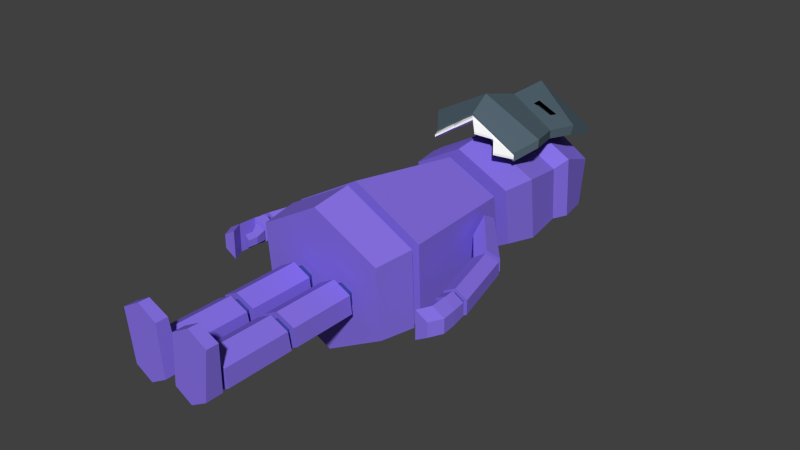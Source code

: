 # Source: character_andr_.blend  (saved by Blender 2.76.0; exported with 4.5.12 LTS)
import bpy
from mathutils import Matrix  # noqa: F401  (used for matrix-valued properties, if any)

bpy.ops.wm.read_factory_settings(use_empty=True)
scene = bpy.context.scene
scene.name = 'Scene'

# ---- collections
col_collection_1 = bpy.data.collections.new('Collection 1'); scene.collection.children.link(col_collection_1)

# ---- materials (node trees are filled in below, after node groups)
mat_material_033 = bpy.data.materials.new('Material.033')
mat_material_033.alpha_threshold = 0.0
mat_material_033.use_transparent_shadow = False
mat_material_033.diffuse_color = (0.8, 0.1233, 0.08487, 1.0)
mat_material_033.roughness = 0.5
mat_material_034 = bpy.data.materials.new('Material.034')
mat_material_034.alpha_threshold = 0.0
mat_material_034.use_transparent_shadow = False
mat_material_034.diffuse_color = (0.08398, 0.1245, 0.1549, 1.0)
mat_material_034.roughness = 0.5
mat_material_035 = bpy.data.materials.new('Material.035')
mat_material_035.alpha_threshold = 0.0
mat_material_035.use_transparent_shadow = False
mat_material_035.diffuse_color = (1.0, 1.0, 1.0, 1.0)
mat_material_035.roughness = 0.5
mat_material_036 = bpy.data.materials.new('Material.036')
mat_material_036.alpha_threshold = 0.0
mat_material_036.use_transparent_shadow = False
mat_material_036.diffuse_color = (0.4919, 0.02864, 0.0161, 1.0)
mat_material_036.roughness = 0.5
mat_material_037 = bpy.data.materials.new('Material.037')
mat_material_037.alpha_threshold = 0.0
mat_material_037.use_transparent_shadow = False
mat_material_037.diffuse_color = (0.8, 0.4242, 0.06889, 1.0)
mat_material_037.roughness = 0.5
mat_material_038 = bpy.data.materials.new('Material.038')
mat_material_038.alpha_threshold = 0.0
mat_material_038.use_transparent_shadow = False
mat_material_038.diffuse_color = (0.2462, 0.1031, 0.009605, 1.0)
mat_material_038.roughness = 0.5
mat_material_039 = bpy.data.materials.new('Material.039')
mat_material_039.alpha_threshold = 0.0
mat_material_039.use_transparent_shadow = False
mat_material_039.diffuse_color = (0.02471, 0.6619, 0.3319, 1.0)
mat_material_039.roughness = 0.5
mat_material_040 = bpy.data.materials.new('Material.040')
mat_material_040.alpha_threshold = 0.0
mat_material_040.use_transparent_shadow = False
mat_material_040.diffuse_color = (0.02632, 0.2079, 0.111, 1.0)
mat_material_040.roughness = 0.5
mat_material_041 = bpy.data.materials.new('Material.041')
mat_material_041.alpha_threshold = 0.0
mat_material_041.use_transparent_shadow = False
mat_material_041.diffuse_color = (0.249, 0.1688, 0.8, 1.0)
mat_material_041.roughness = 0.5
mat_material_042 = bpy.data.materials.new('Material.042')
mat_material_042.alpha_threshold = 0.0
mat_material_042.use_transparent_shadow = False
mat_material_042.diffuse_color = (0.0517, 0.06277, 0.2883, 1.0)
mat_material_042.roughness = 0.5

# ---- material node trees

# ---- world
world_world = bpy.data.worlds.new('World'); scene.world = world_world
world_world.color = (0.05088, 0.05088, 0.05088)
world_world.use_sun_shadow = False
world_world.sun_shadow_jitter_overblur = 0.0
world_world.cycles.sampling_method = 'MANUAL'
world_world.cycles.sample_map_resolution = 256

# ---- meshes
me_mesh_003 = bpy.data.meshes.new('Mesh.003')
me_mesh_003.from_pydata([(2.803, 0.2079, 5.63), (3.15, 0.007557, 5.632), (2.803, 0.6085, 5.63), (3.497, 0.6085, 5.634), (3.15, 0.8088, 5.632), (3.497, 0.2079, 5.634), (2.341, 0.2103, 7.397), (2.676, 0.01232, 7.494), (2.319, 0.6061, 7.455), (2.967, 0.6061, 7.705), (2.632, 0.8041, 7.609), (2.989, 0.2103, 7.647), (2.449, 0.2789, 7.45), (2.668, 0.1496, 7.513), (2.435, 0.5375, 7.488), (2.858, 0.5375, 7.652), (2.639, 0.6668, 7.589), (2.873, 0.2789, 7.614), (2.373, 0.2788, 7.608), (2.592, 0.1495, 7.671), (2.358, 0.5376, 7.645), (2.782, 0.5376, 7.809), (2.563, 0.6669, 7.746), (2.796, 0.2788, 7.771), (2.265, 0.2107, 7.555), (2.599, 0.01328, 7.652), (2.243, 0.6056, 7.612), (2.889, 0.6056, 7.861), (2.555, 0.8031, 7.765), (2.911, 0.2107, 7.805), (1.779, 0.07487, 8.204), (1.7, -0.2585, 8.776), (1.779, 0.7415, 8.204), (1.621, 0.7415, 9.348), (1.7, 1.075, 8.776), (1.621, 0.07487, 9.348), (1.967, 1.53, 5.802), (1.967, -0.7242, 5.705), (1.418, 1.205, 9.86), (1.418, -0.3993, 9.611), (0.9305, 0.9272, 9.818), (0.9305, -0.1211, 9.653), (0.9305, 0.9275, 10.21), (0.9305, -0.1213, 10.05), (1.52, 1.264, 10.27), (1.52, -0.4574, 10.0), (1.262, 1.653, 14.42), (1.262, 0.2178, 14.62), (1.628, 1.45, 13.13), (1.628, -0.4065, 13.0), (1.445, 1.431, 12.66), (1.445, -0.2133, 12.52), (0.1822, 0.2618, 0.1066), (0.6678, -0.01689, 0.07758), (0.1822, 0.8191, 0.1647), (1.153, 0.8191, 0.1647), (0.6678, 1.098, 0.1938), (1.153, 0.2618, 0.1066), (0.1822, 0.2688, 2.018), (0.6678, -0.008037, 1.975), (0.1822, 0.8225, 2.105), (1.153, 0.8225, 2.105), (0.6678, 1.099, 2.148), (1.153, 0.2688, 2.018), (0.3505, 0.3648, 2.033), (0.6678, 0.184, 2.005), (0.3505, 0.7265, 2.09), (0.9852, 0.7265, 2.09), (0.6678, 0.9074, 2.118), (0.9852, 0.3648, 2.033), (0.3505, 0.3647, 2.219), (0.6678, 0.1838, 2.191), (0.3505, 0.7266, 2.275), (0.9852, 0.7266, 2.275), (0.6678, 0.9075, 2.303), (0.9852, 0.3647, 2.219), (0.1835, 0.2695, 2.205), (0.6678, -0.006686, 2.162), (0.1835, 0.8218, 2.29), (1.152, 0.8218, 2.29), (0.6678, 1.098, 2.332), (1.152, 0.2695, 2.205), (0.1835, 0.2678, 4.108), (0.6678, -0.01004, 4.079), (0.1835, 0.8235, 4.168), (1.152, 0.8235, 4.168), (0.6678, 1.101, 4.197), (1.152, 0.2678, 4.108), (1.459, -0.4317, 5.722), (1.459, 1.238, 5.793), (1.459, -0.4315, 5.431), (1.459, 1.238, 5.509), (1.995, -0.7195, 5.417), (1.995, 1.526, 5.523), (1.83, -0.6426, 4.276), (1.83, 1.449, 4.457), (1.725, 0.5375, 8.557), (1.725, 0.2789, 8.557), (1.695, 0.1496, 8.779), (1.664, 0.2789, 9.001), (1.664, 0.5375, 9.001), (1.695, 0.6668, 8.779), (1.345, 0.5387, 8.429), (1.345, 0.2777, 8.429), (1.186, 0.1472, 8.59), (1.027, 0.2777, 8.751), (1.027, 0.5387, 8.751), (1.186, 0.6691, 8.59), (0.3655, 0.7191, 4.154), (0.3655, 0.3722, 4.117), (0.6678, 0.1988, 4.098), (0.9701, 0.3722, 4.117), (0.9701, 0.7191, 4.154), (0.6678, 0.8925, 4.172), (0.3655, 0.7201, 4.445), (0.3655, 0.3713, 4.445), (0.6678, 0.1968, 4.445), (0.9701, 0.3713, 4.445), (0.9701, 0.7201, 4.445), (0.6678, 0.8945, 4.445), (1.676, 1.422, 11.27), (1.676, -0.4794, 11.02), (1.321, -1.063, 10.6), (1.349, -0.6729, 14.42), (1.429, -1.012, 13.35), (1.246, -1.109, 12.52), (1.715, -1.379, 11.18), (1.321, -1.318, 10.6), (1.349, -0.9287, 14.42), (1.731, -1.634, 11.18), (1.429, -1.267, 13.46), (1.246, -1.362, 12.52), (0.6661, -1.493, 10.54), (0.6661, -1.749, 10.54), (1.321, -1.19, 10.6), (0.6661, -1.621, 10.54), (0.9937, -1.278, 10.57), (0.9937, -1.533, 10.57), (1.321, -1.126, 10.6), (0.3384, -1.708, 10.5), (0.3384, -1.964, 10.5), (1.321, -1.254, 10.6), (0.6661, -1.685, 10.54), (0.6661, -1.557, 10.54), (0.3384, -1.836, 10.1), (0.9937, -1.406, 10.08), (0.9937, -1.342, 10.08), (0.3384, -1.772, 10.1), (0.3384, -1.9, 10.5), (0.9937, -1.469, 10.57), (0.9869, -1.569, 13.22), (0.4603, -1.904, 13.09), (0.9203, -1.598, 12.97), (0.4505, -1.892, 12.82), (0.8488, 0.7994, 15.19), (0.8488, 1.38, 15.13), (2.902, 0.5514, 5.631), (2.902, 0.265, 5.631), (3.15, 0.1218, 5.633), (3.398, 0.265, 5.634), (3.398, 0.5514, 5.634), (3.15, 0.6946, 5.633), (2.888, 0.5421, 5.503), (2.888, 0.2556, 5.503), (3.137, 0.1124, 5.504), (3.385, 0.2556, 5.505), (3.385, 0.5421, 5.505), (3.137, 0.6853, 5.504), (2.835, 0.5876, 5.502), (2.835, 0.2101, 5.502), (3.162, 0.0214, 5.504), (3.489, 0.2101, 5.506), (3.489, 0.5876, 5.506), (3.162, 0.7763, 5.504), (2.86, 0.6136, 5.251), (2.86, 0.2028, 5.251), (3.204, -0.002678, 5.16), (3.549, 0.2028, 5.07), (3.549, 0.6136, 5.07), (3.204, 0.8191, 5.16), (3.588, 0.2028, 4.642), (3.588, 0.6136, 4.642), (3.232, 0.8191, 4.64), (3.232, -0.002678, 4.64), (3.4, 0.2028, 4.259), (3.4, 0.6136, 4.259), (3.044, 0.8191, 4.257), (3.044, -0.002678, 4.257), (2.924, 0.5105, 5.226), (2.924, 0.3068, 5.226), (3.095, 0.2049, 5.182), (3.095, 0.6124, 5.182), (2.813, 0.528, 4.851), (2.813, 0.3285, 4.851), (2.986, 0.2287, 4.852), (2.986, 0.6278, 4.852), (2.84, 0.528, 4.572), (2.84, 0.3285, 4.572), (3.008, 0.2287, 4.614), (3.008, 0.6278, 4.614), (3.078, 0.2034, 5.13), (3.078, 0.6188, 5.13), (2.903, 0.3073, 5.17), (2.903, 0.515, 5.17), (3.113, 0.1263, 5.122), (2.869, 0.2716, 5.175), (3.113, 0.7076, 5.122), (2.869, 0.5623, 5.175), (0.3494, 0.7233, 0.1536), (0.3494, 0.3579, 0.1155), (0.6678, 0.1752, 0.09649), (0.9862, 0.3579, 0.1155), (0.9862, 0.7233, 0.1536), (0.6678, 0.906, 0.1727), (0.3494, 0.7387, 0.005907), (0.3494, 0.3733, -0.03219), (0.6678, 0.1906, -0.05124), (0.9862, 0.3733, -0.03219), (0.9862, 0.7387, 0.005907), (0.6678, 0.9214, 0.02496), (0.1725, 0.8274, -0.001036), (0.2766, -0.5968, -0.153), (0.8132, -0.9043, -0.1889), (1.35, -0.5968, -0.153), (1.163, 0.8274, -0.001036), (0.6678, 1.111, 0.03207), (0.1725, 0.8314, -0.4818), (0.2766, -0.6008, -0.4959), (0.8132, -0.9103, -0.4959), (1.35, -0.6008, -0.4959), (1.163, 0.8314, -0.4818), (0.6678, 1.117, -0.4818), (-2.803, 0.2079, 5.63), (-3.15, 0.007557, 5.632), (-2.803, 0.6085, 5.63), (-3.497, 0.6085, 5.634), (-3.15, 0.8088, 5.632), (-3.497, 0.2079, 5.634), (-2.341, 0.2103, 7.397), (-2.676, 0.01232, 7.494), (-2.319, 0.6061, 7.455), (-2.967, 0.6061, 7.705), (-2.632, 0.8041, 7.609), (-2.989, 0.2103, 7.647), (-2.449, 0.2789, 7.45), (-2.668, 0.1496, 7.513), (-2.435, 0.5375, 7.488), (-2.858, 0.5375, 7.652), (-2.639, 0.6668, 7.589), (-2.873, 0.2789, 7.614), (-2.373, 0.2788, 7.608), (-2.592, 0.1495, 7.671), (-2.358, 0.5376, 7.645), (-2.782, 0.5376, 7.809), (-2.563, 0.6669, 7.746), (-2.796, 0.2788, 7.771), (-2.265, 0.2107, 7.555), (-2.599, 0.01328, 7.652), (-2.243, 0.6056, 7.612), (-2.889, 0.6056, 7.861), (-2.555, 0.8031, 7.765), (-2.911, 0.2107, 7.805), (-1.779, 0.07487, 8.204), (-1.7, -0.2585, 8.776), (-1.779, 0.7415, 8.204), (-1.621, 0.7415, 9.348), (-1.7, 1.075, 8.776), (-1.621, 0.07487, 9.348), (0.0, -1.852, 5.657), (-1.967, 1.53, 5.802), (0.0, 2.658, 5.85), (-1.967, -0.7242, 5.705), (0.0, -1.202, 9.486), (-1.418, 1.205, 9.86), (0.0, 2.008, 9.985), (-1.418, -0.3993, 9.611), (0.0, -0.6452, 9.57), (-0.9305, 0.9272, 9.818), (0.0, 1.451, 9.9), (-0.9305, -0.1211, 9.653), (0.0, -0.6457, 9.967), (-0.9305, 0.9275, 10.21), (0.0, 1.452, 10.29), (-0.9305, -0.1213, 10.05), (0.0, -1.318, 9.869), (-1.52, 1.264, 10.27), (0.0, 2.124, 10.4), (-1.52, -0.4574, 10.0), (0.0, -0.4998, 14.72), (-1.262, 1.653, 14.42), (0.0, 2.371, 14.32), (-1.262, 0.2178, 14.62), (0.0, 2.378, 13.2), (-1.628, 1.45, 13.13), (-1.628, -0.4065, 13.0), (0.0, -1.335, 12.94), (-1.445, 1.431, 12.66), (-1.445, -0.2133, 12.52), (0.0, -1.035, 12.45), (0.0, 2.253, 12.73), (-0.1822, 0.2618, 0.1066), (-0.6678, -0.01689, 0.07758), (-0.1822, 0.8191, 0.1647), (-1.153, 0.8191, 0.1647), (-0.6678, 1.098, 0.1938), (-1.153, 0.2618, 0.1066), (-0.1822, 0.2688, 2.018), (-0.6678, -0.008037, 1.975), (-0.1822, 0.8225, 2.105), (-1.153, 0.8225, 2.105), (-0.6678, 1.099, 2.148), (-1.153, 0.2688, 2.018), (-0.3505, 0.3648, 2.033), (-0.6678, 0.184, 2.005), (-0.3505, 0.7265, 2.09), (-0.9852, 0.7265, 2.09), (-0.6678, 0.9074, 2.118), (-0.9852, 0.3648, 2.033), (-0.3505, 0.3647, 2.219), (-0.6678, 0.1838, 2.191), (-0.3505, 0.7266, 2.275), (-0.9852, 0.7266, 2.275), (-0.6678, 0.9075, 2.303), (-0.9852, 0.3647, 2.219), (-0.1835, 0.2695, 2.205), (-0.6678, -0.006686, 2.162), (-0.1835, 0.8218, 2.29), (-1.152, 0.8218, 2.29), (-0.6678, 1.098, 2.332), (-1.152, 0.2695, 2.205), (-0.1835, 0.2678, 4.108), (-0.6678, -0.01004, 4.079), (-0.1835, 0.8235, 4.168), (-1.152, 0.8235, 4.168), (-0.6678, 1.101, 4.197), (-1.152, 0.2678, 4.108), (0.0, -1.266, 5.687), (-1.459, -0.4317, 5.722), (-1.459, 1.238, 5.793), (0.0, 2.073, 5.828), (0.0, -1.266, 5.391), (-1.459, -0.4315, 5.431), (-1.459, 1.238, 5.509), (0.0, 2.072, 5.549), (0.0, -1.842, 5.364), (-1.995, -0.7195, 5.417), (-1.995, 1.526, 5.523), (0.0, 2.648, 5.576), (0.0, -1.688, 4.185), (-1.83, -0.6426, 4.276), (-1.83, 1.449, 4.457), (0.0, 2.494, 4.547), (-1.725, 0.5375, 8.557), (-1.725, 0.2789, 8.557), (-1.695, 0.1496, 8.779), (-1.664, 0.2789, 9.001), (-1.664, 0.5375, 9.001), (-1.695, 0.6668, 8.779), (-1.345, 0.5387, 8.429), (-1.345, 0.2777, 8.429), (-1.186, 0.1472, 8.59), (-1.027, 0.2777, 8.751), (-1.027, 0.5387, 8.751), (-1.186, 0.6691, 8.59), (-0.3655, 0.7191, 4.154), (-0.3655, 0.3722, 4.117), (-0.6678, 0.1988, 4.098), (-0.9701, 0.3722, 4.117), (-0.9701, 0.7191, 4.154), (-0.6678, 0.8925, 4.172), (-0.3655, 0.7201, 4.445), (-0.3655, 0.3713, 4.445), (-0.6678, 0.1968, 4.445), (-0.9701, 0.3713, 4.445), (-0.9701, 0.7201, 4.445), (-0.6678, 0.8945, 4.445), (-1.676, 1.422, 11.27), (-1.676, -0.4794, 11.02), (0.0, -1.43, 10.9), (0.0, 2.373, 11.4), (0.0, -1.923, 10.47), (-1.321, -1.063, 10.6), (0.0, -1.108, 14.84), (-1.349, -0.6729, 14.42), (-1.429, -1.012, 13.35), (0.0, -1.94, 12.94), (-1.246, -1.109, 12.52), (0.0, -1.64, 12.45), (-1.715, -1.379, 11.18), (0.0, -2.33, 11.05), (0.0, -2.179, 10.47), (-1.321, -1.318, 10.6), (0.0, -1.364, 14.84), (-1.349, -0.9287, 14.42), (-1.731, -1.634, 11.18), (0.0, -2.585, 11.06), (-1.429, -1.267, 13.46), (0.0, -2.195, 13.87), (-1.246, -1.362, 12.52), (0.0, -2.184, 12.45), (-0.6661, -1.493, 10.54), (-0.6661, -1.749, 10.54), (-1.321, -1.19, 10.6), (0.0, -2.051, 10.47), (-0.6661, -1.621, 10.54), (-0.9937, -1.278, 10.57), (-0.9937, -1.533, 10.57), (-1.321, -1.126, 10.6), (0.0, -1.987, 10.47), (-0.3384, -1.708, 10.5), (-0.3384, -1.964, 10.5), (-1.321, -1.254, 10.6), (0.0, -2.115, 10.47), (-0.6661, -1.685, 10.54), (-0.6661, -1.557, 10.54), (-0.3384, -1.836, 10.1), (-0.9937, -1.406, 10.08), (-0.9937, -1.342, 10.08), (-0.3384, -1.772, 10.1), (-0.3384, -1.9, 10.5), (-0.9937, -1.469, 10.57), (-0.9869, -1.569, 13.22), (-0.4603, -1.904, 13.09), (-0.9203, -1.598, 12.97), (-0.4505, -1.892, 12.82), (-0.8488, 0.7994, 15.19), (-0.8488, 1.38, 15.13), (0.0, 1.67, 15.1), (0.0, 0.5093, 15.21), (-2.902, 0.5514, 5.631), (-2.902, 0.265, 5.631), (-3.15, 0.1218, 5.633), (-3.398, 0.265, 5.634), (-3.398, 0.5514, 5.634), (-3.15, 0.6946, 5.633), (-2.888, 0.5421, 5.503), (-2.888, 0.2556, 5.503), (-3.137, 0.1124, 5.504), (-3.385, 0.2556, 5.505), (-3.385, 0.5421, 5.505), (-3.137, 0.6853, 5.504), (-2.835, 0.5876, 5.502), (-2.835, 0.2101, 5.502), (-3.162, 0.0214, 5.504), (-3.489, 0.2101, 5.506), (-3.489, 0.5876, 5.506), (-3.162, 0.7763, 5.504), (-2.86, 0.6136, 5.251), (-2.86, 0.2028, 5.251), (-3.204, -0.002678, 5.16), (-3.549, 0.2028, 5.07), (-3.549, 0.6136, 5.07), (-3.204, 0.8191, 5.16), (-3.588, 0.2028, 4.642), (-3.588, 0.6136, 4.642), (-3.232, 0.8191, 4.64), (-3.232, -0.002678, 4.64), (-3.4, 0.2028, 4.259), (-3.4, 0.6136, 4.259), (-3.044, 0.8191, 4.257), (-3.044, -0.002678, 4.257), (-2.924, 0.5105, 5.226), (-2.924, 0.3068, 5.226), (-3.095, 0.2049, 5.182), (-3.095, 0.6124, 5.182), (-2.813, 0.528, 4.851), (-2.813, 0.3285, 4.851), (-2.986, 0.2287, 4.852), (-2.986, 0.6278, 4.852), (-2.84, 0.528, 4.572), (-2.84, 0.3285, 4.572), (-3.008, 0.2287, 4.614), (-3.008, 0.6278, 4.614), (-3.078, 0.2034, 5.13), (-3.078, 0.6188, 5.13), (-2.903, 0.3073, 5.17), (-2.903, 0.515, 5.17), (-3.113, 0.1263, 5.122), (-2.869, 0.2716, 5.175), (-3.113, 0.7076, 5.122), (-2.869, 0.5623, 5.175), (-0.3494, 0.7233, 0.1536), (-0.3494, 0.3579, 0.1155), (-0.6678, 0.1752, 0.09649), (-0.9862, 0.3579, 0.1155), (-0.9862, 0.7233, 0.1536), (-0.6678, 0.906, 0.1727), (-0.3494, 0.7387, 0.005907), (-0.3494, 0.3733, -0.03219), (-0.6678, 0.1906, -0.05124), (-0.9862, 0.3733, -0.03219), (-0.9862, 0.7387, 0.005907), (-0.6678, 0.9214, 0.02496), (-0.1725, 0.8274, -0.001036), (-0.2766, -0.5968, -0.153), (-0.8132, -0.9043, -0.1889), (-1.35, -0.5968, -0.153), (-1.163, 0.8274, -0.001036), (-0.6678, 1.111, 0.03207), (-0.1725, 0.8314, -0.4818), (-0.2766, -0.6008, -0.4959), (-0.8132, -0.9103, -0.4959), (-1.35, -0.6008, -0.4959), (-1.163, 0.8314, -0.4818), (-0.6678, 1.117, -0.4818)], [], [(5, 1, 158, 159), (7, 11, 17, 13), (3, 4, 10, 9), (5, 3, 9, 11), (2, 0, 6, 8), (1, 5, 11, 7), (4, 2, 8, 10), (0, 1, 7, 6), (15, 16, 22, 21), (10, 8, 14, 16), (6, 7, 13, 12), (9, 10, 16, 15), (11, 9, 15, 17), (8, 6, 12, 14), (19, 23, 29, 25), (17, 15, 21, 23), (14, 12, 18, 20), (13, 17, 23, 19), (16, 14, 20, 22), (12, 13, 19, 18), (27, 28, 34, 33), (22, 20, 26, 28), (18, 19, 25, 24), (21, 22, 28, 27), (23, 21, 27, 29), (20, 18, 24, 26), (34, 32, 96, 101), (29, 27, 33, 35), (26, 24, 30, 32), (25, 29, 35, 31), (28, 26, 32, 34), (24, 25, 31, 30), (36, 37, 88, 89), (272, 39, 41, 276), (36, 270, 274, 38), (37, 36, 38, 39), (268, 37, 39, 272), (40, 278, 282, 42), (38, 274, 278, 40), (39, 38, 40, 41), (280, 43, 45, 284), (41, 40, 42, 43), (276, 41, 43, 280), (48, 292, 290, 46), (42, 282, 286, 44), (43, 42, 44, 45), (47, 46, 155, 154), (49, 48, 46, 47), (295, 49, 47, 288), (298, 51, 49, 295), (51, 50, 48, 49), (50, 299, 292, 48), (120, 379, 299, 50), (121, 120, 50, 51), (378, 121, 51, 298), (52, 54, 208, 209), (59, 63, 69, 65), (55, 56, 62, 61), (57, 55, 61, 63), (54, 52, 58, 60), (53, 57, 63, 59), (56, 54, 60, 62), (52, 53, 59, 58), (67, 68, 74, 73), (62, 60, 66, 68), (58, 59, 65, 64), (61, 62, 68, 67), (63, 61, 67, 69), (60, 58, 64, 66), (71, 75, 81, 77), (69, 67, 73, 75), (66, 64, 70, 72), (65, 69, 75, 71), (68, 66, 72, 74), (64, 65, 71, 70), (79, 80, 86, 85), (74, 72, 78, 80), (70, 71, 77, 76), (73, 74, 80, 79), (75, 73, 79, 81), (72, 70, 76, 78), (82, 83, 110, 109), (81, 79, 85, 87), (78, 76, 82, 84), (77, 81, 87, 83), (80, 78, 84, 86), (76, 77, 83, 82), (37, 268, 336, 88), (270, 36, 89, 339), (343, 91, 93, 347), (88, 336, 340, 90), (339, 89, 91, 343), (89, 88, 90, 91), (92, 344, 348, 94), (91, 90, 92, 93), (90, 340, 344, 92), (351, 95, 94, 348), (347, 93, 95, 351), (93, 92, 94, 95), (98, 99, 105, 104), (30, 31, 98, 97), (33, 34, 101, 100), (35, 33, 100, 99), (32, 30, 97, 96), (31, 35, 99, 98), (103, 104, 105, 106, 107, 102), (101, 96, 102, 107), (97, 98, 104, 103), (100, 101, 107, 106), (99, 100, 106, 105), (96, 97, 103, 102), (110, 111, 117, 116), (85, 86, 113, 112), (87, 85, 112, 111), (84, 82, 109, 108), (83, 87, 111, 110), (86, 84, 108, 113), (115, 116, 117, 118, 119, 114), (113, 108, 114, 119), (109, 110, 116, 115), (112, 113, 119, 118), (111, 112, 118, 117), (108, 109, 115, 114), (284, 45, 121, 378), (45, 44, 120, 121), (44, 286, 379, 120), (385, 382, 123, 124), (387, 385, 124, 125), (389, 387, 125, 126), (380, 389, 126, 122, 136, 132, 139), (397, 130, 128, 392), (131, 130, 150, 152), (395, 129, 131, 399), (390, 140, 133, 137, 127, 129, 395), (122, 126, 129, 127, 141, 134, 138), (149, 141, 127, 137), (125, 124, 130, 131), (123, 382, 392, 128), (126, 125, 131, 129), (124, 123, 128, 130), (148, 142, 133, 140), (147, 143, 135, 144), (146, 138, 134, 145), (143, 146, 145, 135), (132, 136, 146, 143), (136, 122, 138, 146), (408, 147, 144, 403), (380, 139, 147, 408), (139, 132, 143, 147), (412, 148, 140, 390), (403, 144, 148, 412), (144, 135, 142, 148), (142, 149, 137, 133), (135, 145, 149, 142), (145, 134, 141, 149), (399, 131, 152, 153), (397, 399, 153, 151), (130, 397, 151, 150), (154, 155, 427, 428), (288, 47, 154, 428), (46, 290, 427, 155), (161, 160, 166, 167), (2, 4, 161, 156), (1, 0, 157, 158), (4, 3, 160, 161), (3, 5, 159, 160), (0, 2, 156, 157), (165, 164, 170, 171), (160, 159, 165, 166), (157, 156, 162, 163), (159, 158, 164, 165), (156, 161, 167, 162), (158, 157, 163, 164), (173, 172, 178, 179), (162, 167, 173, 168), (164, 163, 169, 170), (167, 166, 172, 173), (166, 165, 171, 172), (163, 162, 168, 169), (177, 176, 183, 180), (172, 171, 177, 178), (169, 168, 174, 175), (171, 170, 176, 177), (168, 173, 179, 174), (170, 169, 175, 176), (174, 179, 191, 188), (183, 182, 186, 187), (176, 179, 182, 183), (179, 178, 181, 182), (178, 177, 180, 181), (184, 187, 186, 185), (182, 181, 185, 186), (180, 183, 187, 184), (181, 180, 184, 185), (206, 204, 194, 195), (176, 175, 189, 190), (179, 176, 190, 191), (175, 174, 188, 189), (194, 193, 197, 198), (204, 205, 193, 194), (207, 206, 195, 192), (205, 207, 192, 193), (197, 196, 199, 198), (192, 195, 199, 196), (193, 192, 196, 197), (195, 194, 198, 199), (189, 188, 203, 202), (188, 191, 201, 203), (190, 189, 202, 200), (191, 190, 200, 201), (202, 203, 207, 205), (203, 201, 206, 207), (200, 202, 205, 204), (201, 200, 204, 206), (212, 211, 217, 218), (57, 53, 210, 211), (54, 56, 213, 208), (53, 52, 209, 210), (56, 55, 212, 213), (55, 57, 211, 212), (216, 215, 221, 222), (209, 208, 214, 215), (211, 210, 216, 217), (208, 213, 219, 214), (210, 209, 215, 216), (213, 212, 218, 219), (221, 220, 226, 227), (219, 218, 224, 225), (218, 217, 223, 224), (215, 214, 220, 221), (217, 216, 222, 223), (214, 219, 225, 220), (227, 226, 231, 230, 229, 228), (223, 222, 228, 229), (220, 225, 231, 226), (222, 221, 227, 228), (225, 224, 230, 231), (224, 223, 229, 230), (237, 432, 431, 233), (239, 245, 249, 243), (235, 241, 242, 236), (237, 243, 241, 235), (234, 240, 238, 232), (233, 239, 243, 237), (236, 242, 240, 234), (232, 238, 239, 233), (247, 253, 254, 248), (242, 248, 246, 240), (238, 244, 245, 239), (241, 247, 248, 242), (243, 249, 247, 241), (240, 246, 244, 238), (251, 257, 261, 255), (249, 255, 253, 247), (246, 252, 250, 244), (245, 251, 255, 249), (248, 254, 252, 246), (244, 250, 251, 245), (259, 265, 266, 260), (254, 260, 258, 252), (250, 256, 257, 251), (253, 259, 260, 254), (255, 261, 259, 253), (252, 258, 256, 250), (266, 357, 352, 264), (261, 267, 265, 259), (258, 264, 262, 256), (257, 263, 267, 261), (260, 266, 264, 258), (256, 262, 263, 257), (269, 338, 337, 271), (272, 276, 279, 275), (269, 273, 274, 270), (271, 275, 273, 269), (268, 272, 275, 271), (277, 281, 282, 278), (273, 277, 278, 274), (275, 279, 277, 273), (280, 284, 287, 283), (279, 283, 281, 277), (276, 280, 283, 279), (293, 289, 290, 292), (281, 285, 286, 282), (283, 287, 285, 281), (291, 425, 426, 289), (294, 291, 289, 293), (295, 288, 291, 294), (298, 295, 294, 297), (297, 294, 293, 296), (296, 293, 292, 299), (376, 296, 299, 379), (377, 297, 296, 376), (378, 298, 297, 377), (300, 482, 481, 302), (307, 313, 317, 311), (303, 309, 310, 304), (305, 311, 309, 303), (302, 308, 306, 300), (301, 307, 311, 305), (304, 310, 308, 302), (300, 306, 307, 301), (315, 321, 322, 316), (310, 316, 314, 308), (306, 312, 313, 307), (309, 315, 316, 310), (311, 317, 315, 309), (308, 314, 312, 306), (319, 325, 329, 323), (317, 323, 321, 315), (314, 320, 318, 312), (313, 319, 323, 317), (316, 322, 320, 314), (312, 318, 319, 313), (327, 333, 334, 328), (322, 328, 326, 320), (318, 324, 325, 319), (321, 327, 328, 322), (323, 329, 327, 321), (320, 326, 324, 318), (330, 365, 366, 331), (329, 335, 333, 327), (326, 332, 330, 324), (325, 331, 335, 329), (328, 334, 332, 326), (324, 330, 331, 325), (271, 337, 336, 268), (270, 339, 338, 269), (343, 347, 346, 342), (337, 341, 340, 336), (339, 343, 342, 338), (338, 342, 341, 337), (345, 349, 348, 344), (342, 346, 345, 341), (341, 345, 344, 340), (351, 348, 349, 350), (347, 351, 350, 346), (346, 350, 349, 345), (354, 360, 361, 355), (262, 353, 354, 263), (265, 356, 357, 266), (267, 355, 356, 265), (264, 352, 353, 262), (263, 354, 355, 267), (359, 358, 363, 362, 361, 360), (357, 363, 358, 352), (353, 359, 360, 354), (356, 362, 363, 357), (355, 361, 362, 356), (352, 358, 359, 353), (366, 372, 373, 367), (333, 368, 369, 334), (335, 367, 368, 333), (332, 364, 365, 330), (331, 366, 367, 335), (334, 369, 364, 332), (371, 370, 375, 374, 373, 372), (369, 375, 370, 364), (365, 371, 372, 366), (368, 374, 375, 369), (367, 373, 374, 368), (364, 370, 371, 365), (284, 378, 377, 287), (287, 377, 376, 285), (285, 376, 379, 286), (385, 384, 383, 382), (387, 386, 384, 385), (389, 388, 386, 387), (380, 409, 400, 405, 381, 388, 389), (397, 392, 393, 396), (398, 423, 421, 396), (395, 399, 398, 394), (390, 395, 394, 391, 406, 401, 410), (381, 407, 402, 411, 391, 394, 388), (420, 406, 391, 411), (386, 398, 396, 384), (383, 393, 392, 382), (388, 394, 398, 386), (384, 396, 393, 383), (419, 410, 401, 413), (418, 415, 404, 414), (417, 416, 402, 407), (414, 404, 416, 417), (400, 414, 417, 405), (405, 417, 407, 381), (408, 403, 415, 418), (380, 408, 418, 409), (409, 418, 414, 400), (412, 390, 410, 419), (403, 412, 419, 415), (415, 419, 413, 404), (413, 401, 406, 420), (404, 413, 420, 416), (416, 420, 411, 402), (399, 424, 423, 398), (397, 422, 424, 399), (396, 421, 422, 397), (425, 428, 427, 426), (288, 428, 425, 291), (289, 426, 427, 290), (434, 440, 439, 433), (234, 429, 434, 236), (233, 431, 430, 232), (236, 434, 433, 235), (235, 433, 432, 237), (232, 430, 429, 234), (438, 444, 443, 437), (433, 439, 438, 432), (430, 436, 435, 429), (432, 438, 437, 431), (429, 435, 440, 434), (431, 437, 436, 430), (446, 452, 451, 445), (435, 441, 446, 440), (437, 443, 442, 436), (440, 446, 445, 439), (439, 445, 444, 438), (436, 442, 441, 435), (450, 453, 456, 449), (445, 451, 450, 444), (442, 448, 447, 441), (444, 450, 449, 443), (441, 447, 452, 446), (443, 449, 448, 442), (447, 461, 464, 452), (456, 460, 459, 455), (449, 456, 455, 452), (452, 455, 454, 451), (451, 454, 453, 450), (457, 458, 459, 460), (455, 459, 458, 454), (453, 457, 460, 456), (454, 458, 457, 453), (479, 468, 467, 477), (449, 463, 462, 448), (452, 464, 463, 449), (448, 462, 461, 447), (467, 471, 470, 466), (477, 467, 466, 478), (480, 465, 468, 479), (478, 466, 465, 480), (470, 471, 472, 469), (465, 469, 472, 468), (466, 470, 469, 465), (468, 472, 471, 467), (462, 475, 476, 461), (461, 476, 474, 464), (463, 473, 475, 462), (464, 474, 473, 463), (475, 478, 480, 476), (476, 480, 479, 474), (473, 477, 478, 475), (474, 479, 477, 473), (485, 491, 490, 484), (305, 484, 483, 301), (302, 481, 486, 304), (301, 483, 482, 300), (304, 486, 485, 303), (303, 485, 484, 305), (489, 495, 494, 488), (482, 488, 487, 481), (484, 490, 489, 483), (481, 487, 492, 486), (483, 489, 488, 482), (486, 492, 491, 485), (494, 500, 499, 493), (492, 498, 497, 491), (491, 497, 496, 490), (488, 494, 493, 487), (490, 496, 495, 489), (487, 493, 498, 492), (500, 501, 502, 503, 504, 499), (496, 502, 501, 495), (493, 499, 504, 498), (495, 501, 500, 494), (498, 504, 503, 497), (497, 503, 502, 496)])
me_mesh_003.polygons.foreach_set('use_smooth', [True] * 476)
me_mesh_003.polygons.foreach_set('material_index', [8, 8, 8, 8, 8, 8, 8, 8, 9, 8, 8, 8, 8, 8, 8, 9, 9, 9, 9, 9, 8, 8, 8, 8, 8, 8, 8, 8, 8, 8, 8, 8, 8, 8, 8, 8, 8, 9, 8, 8, 8, 9, 9, 8, 8, 8, 8, 8, 8, 8, 8, 8, 8, 8, 8, 8, 8, 8, 8, 8, 8, 8, 8, 9, 8, 8, 8, 8, 8, 8, 9, 9, 9, 9, 9, 8, 8, 8, 8, 8, 8, 8, 8, 8, 8, 8, 8, 8, 8, 8, 9, 9, 9, 8, 8, 8, 8, 8, 8, 9, 8, 8, 8, 8, 8, 9, 9, 9, 9, 9, 9, 9, 8, 8, 8, 8, 8, 8, 9, 9, 9, 9, 9, 8, 8, 8, 1, 1, 1, 1, 1, 1, 1, 1, 1, 1, 1, 1, 1, 1, 1, 2, 2, 2, 2, 2, 2, 2, 2, 1, 2, 2, 1, 2, 2, 1, 1, 1, 8, 8, 8, 9, 8, 8, 8, 8, 8, 8, 9, 9, 9, 9, 9, 8, 8, 8, 8, 8, 8, 8, 8, 8, 8, 8, 8, 8, 8, 8, 8, 8, 8, 8, 8, 8, 8, 8, 8, 8, 8, 8, 8, 8, 8, 8, 8, 8, 9, 9, 9, 9, 8, 8, 8, 8, 9, 8, 8, 8, 8, 8, 8, 9, 9, 9, 9, 9, 8, 8, 8, 8, 8, 8, 8, 8, 8, 8, 8, 8, 8, 8, 8, 8, 8, 8, 8, 8, 9, 8, 8, 8, 8, 8, 8, 9, 9, 9, 9, 9, 8, 8, 8, 8, 8, 8, 8, 8, 8, 8, 8, 8, 8, 8, 8, 8, 8, 9, 8, 8, 8, 9, 9, 8, 8, 8, 8, 8, 8, 8, 8, 8, 8, 8, 8, 8, 8, 8, 8, 8, 8, 8, 8, 9, 8, 8, 8, 8, 8, 8, 9, 9, 9, 9, 9, 8, 8, 8, 8, 8, 8, 8, 8, 8, 8, 8, 8, 8, 8, 8, 9, 9, 9, 8, 8, 8, 8, 8, 8, 9, 8, 8, 8, 8, 8, 9, 9, 9, 9, 9, 9, 9, 8, 8, 8, 8, 8, 8, 9, 9, 9, 9, 9, 8, 8, 8, 1, 1, 1, 1, 1, 1, 1, 1, 1, 1, 1, 1, 1, 1, 1, 2, 2, 2, 2, 2, 2, 2, 2, 1, 2, 2, 1, 2, 2, 1, 1, 1, 8, 8, 8, 9, 8, 8, 8, 8, 8, 8, 9, 9, 9, 9, 9, 8, 8, 8, 8, 8, 8, 8, 8, 8, 8, 8, 8, 8, 8, 8, 8, 8, 8, 8, 8, 8, 8, 8, 8, 8, 8, 8, 8, 8, 8, 8, 8, 8, 9, 9, 9, 9, 8, 8, 8, 8, 9, 8, 8, 8, 8, 8, 8, 9, 9, 9, 9, 9, 8, 8, 8, 8, 8, 8, 8, 8, 8, 8, 8, 8])
_k = set([(0, 1), (0, 2), (0, 6), (0, 157), (1, 5), (1, 7), (1, 158), (2, 4), (2, 8), (2, 156), (3, 4), (3, 5), (3, 9), (3, 160), (4, 10), (4, 161), (5, 11), (5, 159), (6, 7), (6, 8), (6, 12), (7, 11), (7, 13), (8, 10), (8, 14), (9, 10), (9, 11), (9, 15), (10, 16), (11, 17), (12, 13), (12, 14), (12, 18), (13, 17), (13, 19), (14, 16), (14, 20), (15, 16), (15, 17), (15, 21), (16, 22), (17, 23), (18, 19), (18, 20), (19, 23), (20, 22), (21, 22), (21, 23), (24, 25), (24, 26), (24, 30), (25, 29), (25, 31), (26, 28), (26, 32), (27, 28), (27, 29), (27, 33), (28, 34), (29, 35), (30, 31), (30, 32), (30, 97), (31, 35), (31, 98), (32, 34), (32, 96), (33, 34), (33, 35), (33, 100), (34, 101), (35, 99), (36, 37), (36, 38), (36, 89), (36, 270), (37, 39), (37, 88), (37, 268), (38, 39), (38, 40), (38, 274), (39, 41), (39, 272), (40, 41), (40, 42), (40, 278), (41, 43), (41, 276), (42, 43), (42, 44), (42, 282), (43, 45), (43, 280), (44, 45), (44, 120), (44, 286), (45, 121), (45, 284), (46, 47), (46, 48), (46, 155), (46, 290), (47, 49), (47, 154), (47, 288), (48, 49), (48, 50), (48, 292), (49, 51), (49, 295), (50, 51), (50, 120), (50, 299), (51, 121), (51, 298), (52, 53), (52, 54), (52, 58), (52, 209), (53, 57), (53, 59), (53, 210), (54, 56), (54, 60), (54, 208), (55, 56), (55, 57), (55, 61), (55, 212), (56, 62), (56, 213), (57, 63), (57, 211), (58, 59), (58, 60), (58, 64), (59, 63), (59, 65), (60, 62), (60, 66), (61, 62), (61, 63), (61, 67), (62, 68), (63, 69), (64, 65), (64, 66), (64, 70), (65, 69), (65, 71), (66, 68), (66, 72), (67, 68), (67, 69), (67, 73), (68, 74), (69, 75), (70, 71), (70, 72), (71, 75), (72, 74), (73, 74), (73, 75), (76, 77), (76, 78), (76, 82), (77, 81), (77, 83), (78, 80), (78, 84), (79, 80), (79, 81), (79, 85), (80, 86), (81, 87), (82, 83), (82, 84), (82, 109), (83, 87), (83, 110), (84, 86), (84, 108), (85, 86), (85, 87), (85, 112), (86, 113), (87, 111), (88, 89), (88, 90), (88, 336), (89, 91), (89, 339), (90, 91), (90, 340), (91, 343), (92, 93), (92, 94), (92, 344), (93, 95), (93, 347), (94, 95), (94, 348), (95, 351), (96, 97), (96, 101), (96, 102), (97, 98), (97, 103), (98, 99), (98, 104), (99, 100), (99, 105), (100, 101), (100, 106), (101, 107), (102, 103), (102, 107), (103, 104), (104, 105), (105, 106), (106, 107), (108, 109), (108, 113), (108, 114), (109, 110), (109, 115), (110, 111), (110, 116), (111, 112), (111, 117), (112, 113), (112, 118), (113, 119), (114, 115), (114, 119), (115, 116), (116, 117), (117, 118), (118, 119), (120, 121), (120, 379), (121, 378), (122, 126), (122, 136), (122, 138), (123, 124), (123, 128), (123, 382), (124, 125), (124, 130), (124, 385), (125, 126), (125, 131), (125, 387), (126, 129), (126, 389), (127, 129), (127, 137), (127, 141), (128, 130), (128, 392), (129, 131), (129, 395), (130, 131), (130, 150), (130, 397), (131, 152), (131, 399), (132, 136), (132, 139), (132, 143), (133, 137), (133, 140), (134, 138), (134, 141), (134, 145), (135, 142), (135, 143), (135, 144), (135, 145), (136, 146), (138, 146), (139, 147), (139, 380), (140, 148), (140, 390), (141, 149), (142, 148), (142, 149), (143, 146), (143, 147), (144, 147), (144, 148), (144, 403), (145, 146), (145, 149), (147, 408), (148, 412), (151, 397), (153, 399), (154, 155), (154, 428), (155, 427), (156, 157), (156, 161), (156, 162), (157, 158), (157, 163), (158, 159), (158, 164), (159, 160), (159, 165), (160, 161), (160, 166), (161, 167), (162, 163), (162, 167), (162, 168), (163, 164), (163, 169), (164, 165), (164, 170), (165, 166), (166, 167), (167, 173), (168, 169), (168, 173), (168, 174), (169, 170), (169, 175), (170, 171), (170, 176), (171, 172), (171, 177), (172, 173), (172, 178), (173, 179), (174, 175), (174, 179), (174, 188), (175, 176), (175, 189), (176, 177), (176, 179), (176, 183), (176, 190), (177, 178), (177, 180), (178, 179), (178, 181), (179, 182), (179, 191), (180, 181), (180, 183), (180, 184), (181, 182), (181, 185), (182, 183), (182, 186), (183, 187), (184, 185), (184, 187), (185, 186), (186, 187), (188, 189), (188, 191), (188, 203), (189, 190), (189, 202), (190, 191), (190, 200), (191, 201), (192, 193), (192, 195), (192, 196), (192, 207), (193, 194), (193, 197), (193, 205), (194, 195), (194, 198), (194, 204), (195, 199), (195, 206), (196, 197), (196, 199), (197, 198), (198, 199), (200, 201), (200, 202), (200, 204), (201, 203), (201, 206), (202, 203), (202, 205), (203, 207), (204, 205), (204, 206), (205, 207), (206, 207), (208, 209), (208, 213), (208, 214), (209, 210), (209, 215), (210, 211), (210, 216), (211, 212), (211, 217), (212, 213), (212, 218), (213, 219), (214, 215), (214, 219), (214, 220), (215, 216), (215, 221), (216, 217), (216, 222), (217, 218), (217, 223), (218, 219), (218, 224), (219, 225), (220, 221), (220, 225), (220, 226), (221, 222), (221, 227), (222, 223), (222, 228), (223, 224), (223, 229), (224, 225), (224, 230), (225, 231), (226, 227), (226, 231), (227, 228), (228, 229), (229, 230), (230, 231), (232, 233), (232, 234), (232, 238), (232, 430), (233, 237), (233, 239), (233, 431), (234, 236), (234, 240), (234, 429), (235, 236), (235, 237), (235, 241), (235, 433), (236, 242), (236, 434), (237, 243), (237, 432), (238, 239), (238, 240), (238, 244), (239, 243), (239, 245), (240, 242), (240, 246), (241, 242), (241, 243), (241, 247), (242, 248), (243, 249), (244, 245), (244, 246), (244, 250), (245, 249), (245, 251), (246, 248), (246, 252), (247, 248), (247, 249), (247, 253), (248, 254), (249, 255), (250, 251), (250, 252), (251, 255), (252, 254), (253, 254), (253, 255), (256, 257), (256, 258), (256, 262), (257, 261), (257, 263), (258, 260), (258, 264), (259, 260), (259, 261), (259, 265), (260, 266), (261, 267), (262, 263), (262, 264), (262, 353), (263, 267), (263, 354), (264, 266), (264, 352), (265, 266), (265, 267), (265, 356), (266, 357), (267, 355), (268, 271), (268, 272), (268, 336), (269, 270), (269, 271), (269, 273), (269, 338), (270, 274), (270, 339), (271, 275), (271, 337), (272, 275), (272, 276), (273, 274), (273, 275), (273, 277), (274, 278), (275, 279), (276, 279), (276, 280), (277, 278), (277, 279), (277, 281), (278, 282), (279, 283), (280, 283), (280, 284), (281, 282), (281, 283), (281, 285), (282, 286), (283, 287), (284, 287), (284, 378), (285, 286), (285, 287), (285, 376), (286, 379), (287, 377), (288, 291), (288, 295), (288, 428), (289, 290), (289, 291), (289, 293), (289, 426), (290, 292), (290, 427), (291, 294), (291, 425), (292, 293), (292, 299), (293, 294), (293, 296), (294, 295), (294, 297), (295, 298), (296, 297), (296, 299), (296, 376), (297, 298), (297, 377), (298, 378), (299, 379), (300, 301), (300, 302), (300, 306), (300, 482), (301, 305), (301, 307), (301, 483), (302, 304), (302, 308), (302, 481), (303, 304), (303, 305), (303, 309), (303, 485), (304, 310), (304, 486), (305, 311), (305, 484), (306, 307), (306, 308), (306, 312), (307, 311), (307, 313), (308, 310), (308, 314), (309, 310), (309, 311), (309, 315), (310, 316), (311, 317), (312, 313), (312, 314), (312, 318), (313, 317), (313, 319), (314, 316), (314, 320), (315, 316), (315, 317), (315, 321), (316, 322), (317, 323), (318, 319), (318, 320), (319, 323), (320, 322), (321, 322), (321, 323), (324, 325), (324, 326), (324, 330), (325, 329), (325, 331), (326, 328), (326, 332), (327, 328), (327, 329), (327, 333), (328, 334), (329, 335), (330, 331), (330, 332), (330, 365), (331, 335), (331, 366), (332, 334), (332, 364), (333, 334), (333, 335), (333, 368), (334, 369), (335, 367), (336, 337), (336, 340), (337, 338), (337, 341), (338, 339), (338, 342), (339, 343), (340, 341), (341, 342), (342, 343), (344, 345), (344, 348), (345, 346), (345, 349), (346, 347), (346, 350), (347, 351), (348, 349), (349, 350), (350, 351), (352, 353), (352, 357), (352, 358), (353, 354), (353, 359), (354, 355), (354, 360), (355, 356), (355, 361), (356, 357), (356, 362), (357, 363), (358, 359), (358, 363), (359, 360), (360, 361), (361, 362), (362, 363), (364, 365), (364, 369), (364, 370), (365, 366), (365, 371), (366, 367), (366, 372), (367, 368), (367, 373), (368, 369), (368, 374), (369, 375), (370, 371), (370, 375), (371, 372), (372, 373), (373, 374), (374, 375), (376, 377), (376, 379), (377, 378), (380, 389), (380, 408), (380, 409), (381, 388), (381, 405), (381, 407), (382, 383), (382, 385), (382, 392), (383, 384), (383, 393), (384, 385), (384, 386), (384, 396), (385, 387), (386, 387), (386, 388), (386, 398), (387, 389), (388, 389), (388, 394), (390, 395), (390, 410), (390, 412), (391, 394), (391, 406), (391, 411), (392, 393), (392, 397), (393, 396), (394, 395), (394, 398), (395, 399), (396, 397), (396, 398), (396, 421), (397, 399), (397, 422), (398, 399), (398, 423), (399, 424), (400, 405), (400, 409), (400, 414), (401, 406), (401, 410), (402, 407), (402, 411), (402, 416), (403, 408), (403, 412), (403, 415), (404, 413), (404, 414), (404, 415), (404, 416), (405, 417), (407, 417), (408, 418), (409, 418), (410, 419), (411, 420), (412, 419), (413, 419), (413, 420), (414, 417), (414, 418), (415, 418), (415, 419), (416, 417), (416, 420), (425, 426), (425, 428), (426, 427), (429, 430), (429, 434), (429, 435), (430, 431), (430, 436), (431, 432), (431, 437), (432, 433), (432, 438), (433, 434), (433, 439), (434, 440), (435, 436), (435, 440), (435, 441), (436, 437), (436, 442), (437, 438), (437, 443), (438, 439), (439, 440), (440, 446), (441, 442), (441, 446), (441, 447), (442, 443), (442, 448), (443, 444), (443, 449), (444, 445), (444, 450), (445, 446), (445, 451), (446, 452), (447, 448), (447, 452), (447, 461), (448, 449), (448, 462), (449, 450), (449, 452), (449, 456), (449, 463), (450, 451), (450, 453), (451, 452), (451, 454), (452, 455), (452, 464), (453, 454), (453, 456), (453, 457), (454, 455), (454, 458), (455, 456), (455, 459), (456, 460), (457, 458), (457, 460), (458, 459), (459, 460), (461, 462), (461, 464), (461, 476), (462, 463), (462, 475), (463, 464), (463, 473), (464, 474), (465, 466), (465, 468), (465, 469), (465, 480), (466, 467), (466, 470), (466, 478), (467, 468), (467, 471), (467, 477), (468, 472), (468, 479), (469, 470), (469, 472), (470, 471), (471, 472), (473, 474), (473, 475), (473, 477), (474, 476), (474, 479), (475, 476), (475, 478), (476, 480), (477, 478), (477, 479), (478, 480), (479, 480), (481, 482), (481, 486), (481, 487), (482, 483), (482, 488), (483, 484), (483, 489), (484, 485), (484, 490), (485, 486), (485, 491), (486, 492), (487, 488), (487, 492), (487, 493), (488, 489), (488, 494), (489, 490), (489, 495), (490, 491), (490, 496), (491, 492), (491, 497), (492, 498), (493, 494), (493, 498), (493, 499), (494, 495), (494, 500), (495, 496), (495, 501), (496, 497), (496, 502), (497, 498), (497, 503), (498, 504), (499, 500), (499, 504), (500, 501), (501, 502), (502, 503), (503, 504)])
me_mesh_003.attributes.new('sharp_edge', 'BOOLEAN', 'EDGE').data.foreach_set('value', [ (min(e.vertices), max(e.vertices)) in _k for e in me_mesh_003.edges])
me_mesh_003.materials.append(mat_material_033)
me_mesh_003.materials.append(mat_material_034)
me_mesh_003.materials.append(mat_material_035)
me_mesh_003.materials.append(mat_material_036)
me_mesh_003.materials.append(mat_material_037)
me_mesh_003.materials.append(mat_material_038)
me_mesh_003.materials.append(mat_material_039)
me_mesh_003.materials.append(mat_material_040)
me_mesh_003.materials.append(mat_material_041)
me_mesh_003.materials.append(mat_material_042)
me_mesh_003.use_remesh_preserve_volume = False
me_mesh_003.use_remesh_preserve_attributes = False
me_mesh_003.use_mirror_vertex_groups = False
me_mesh_003.update()
me_mesh_003.normals_split_custom_set([tuple(v) for v in zip(*[iter([0.0004208, 0.008363, -1.0, 0.0004208, 0.008363, -1.0, 0.0004208, 0.008363, -1.0, 0.0004208, 0.008363, -1.0, -0.3575, -0.1513, 0.9216, -0.3575, -0.1513, 0.9216, -0.3575, -0.1513, 0.9216, -0.3575, -0.1513, 0.9216, 0.4863, 0.8644, 0.1275, 0.4863, 0.8644, 0.1275, 0.4863, 0.8644, 0.1275, 0.4863, 0.8644, 0.1275, 0.9691, 0.009188, 0.2465, 0.9691, 0.009188, 0.2465, 0.9691, 0.009188, 0.2465, 0.9691, 0.009188, 0.2465, -0.967, -0.008542, -0.2546, -0.967, -0.008542, -0.2546, -0.967, -0.008542, -0.2546, -0.967, -0.008542, -0.2546, 0.4906, -0.8623, 0.1259, 0.4906, -0.8623, 0.1259, 0.4906, -0.8623, 0.1259, 0.4906, -0.8623, 0.1259, -0.4902, 0.8622, -0.1276, -0.4902, 0.8622, -0.1276, -0.4902, 0.8622, -0.1276, -0.4902, 0.8622, -0.1276, -0.4869, -0.8646, -0.1239, -0.4869, -0.8646, -0.1239, -0.4869, -0.8646, -0.1239, -0.4869, -0.8646, -0.1239, 0.4492, 0.8664, 0.2182, 0.4492, 0.8664, 0.2182, 0.4492, 0.8664, 0.2182, 0.4492, 0.8664, 0.2182, -0.3575, -0.1513, 0.9216, -0.3575, -0.1513, 0.9216, -0.3575, -0.1513, 0.9216, -0.3575, -0.1513, 0.9216, -0.3541, -0.1513, 0.9229, -0.3541, -0.1513, 0.9229, -0.3541, -0.1513, 0.9229, -0.3541, -0.1513, 0.9229, -0.3541, -0.1513, 0.9229, -0.3541, -0.1513, 0.9229, -0.3541, -0.1513, 0.9229, -0.3541, -0.1513, 0.9229, -0.3556, -0.1544, 0.9218, -0.3556, -0.1544, 0.9218, -0.3556, -0.1544, 0.9218, -0.3556, -0.1544, 0.9218, -0.3556, -0.1544, 0.9218, -0.3556, -0.1544, 0.9218, -0.3556, -0.1544, 0.9218, -0.3556, -0.1544, 0.9218, 0.3558, 0.1513, -0.9222, 0.356, 0.1518, -0.9221, 0.356, 0.1518, -0.9221, 0.3558, 0.1513, -0.9222, 0.8992, -0.01317, 0.4374, 0.8992, -0.01317, 0.4374, 0.8992, -0.01317, 0.4374, 0.8992, -0.01317, 0.4374, -0.8992, 0.01317, -0.4374, -0.8992, 0.01317, -0.4374, -0.8992, 0.01317, -0.4374, -0.8992, 0.01317, -0.4374, 0.4442, -0.8696, 0.2155, 0.4442, -0.8696, 0.2155, 0.4442, -0.8696, 0.2155, 0.4442, -0.8696, 0.2155, -0.4438, 0.8696, -0.2165, -0.4438, 0.8696, -0.2165, -0.4438, 0.8696, -0.2165, -0.4438, 0.8696, -0.2165, -0.449, -0.8664, -0.2187, -0.449, -0.8664, -0.2187, -0.449, -0.8664, -0.2187, -0.449, -0.8664, -0.2187, 0.571, 0.735, 0.3657, 0.571, 0.735, 0.3657, 0.571, 0.735, 0.3657, 0.571, 0.735, 0.3657, 0.3558, 0.1513, -0.9222, 0.356, 0.1518, -0.9221, 0.356, 0.1518, -0.9221, 0.3558, 0.1513, -0.9222, 0.3555, 0.1518, -0.9223, 0.3558, 0.1513, -0.9222, 0.3558, 0.1513, -0.9222, 0.3555, 0.1518, -0.9223, 0.3555, 0.1518, -0.9223, 0.3558, 0.1513, -0.9222, 0.3558, 0.1513, -0.9222, 0.3555, 0.1518, -0.9223, 0.356, 0.1518, -0.9221, 0.3555, 0.1518, -0.9223, 0.3555, 0.1518, -0.9223, 0.356, 0.1518, -0.9221, 0.356, 0.1518, -0.9221, 0.3555, 0.1518, -0.9223, 0.3555, 0.1518, -0.9223, 0.356, 0.1518, -0.9221, -0.9896, 0.01108, -0.1434, -0.9896, 0.01108, -0.1434, -0.9896, 0.01108, -0.1434, -0.9896, 0.01108, -0.1434, 0.7639, -0.01872, 0.6451, 0.7639, -0.01872, 0.6451, 0.7639, -0.01872, 0.6451, 0.7639, -0.01872, 0.6451, -0.7935, 0.01615, -0.6084, -0.7935, 0.01615, -0.6084, -0.7935, 0.01615, -0.6084, -0.7935, 0.01615, -0.6084, 0.572, -0.7386, 0.3567, 0.572, -0.7386, 0.3567, 0.572, -0.7386, 0.3567, 0.572, -0.7386, 0.3567, -0.337, 0.8081, -0.4831, -0.337, 0.8081, -0.4831, -0.337, 0.8081, -0.4831, -0.337, 0.8081, -0.4831, -0.3826, -0.7891, -0.4805, -0.3826, -0.7891, -0.4805, -0.3826, -0.7891, -0.4805, -0.3826, -0.7891, -0.4805, -0.007892, 0.04256, -0.9991, -0.007892, 0.04256, -0.9991, -0.007892, 0.04256, -0.9991, -0.007892, 0.04256, -0.9991, -0.001776, -0.1513, 0.9885, -0.001776, -0.1513, 0.9885, -0.001776, -0.1513, 0.9885, -0.001776, -0.1513, 0.9885, 0.4959, 0.8578, 0.1352, 0.4959, 0.8578, 0.1352, 0.4959, 0.8578, 0.1352, 0.4959, 0.8578, 0.1352, 0.9906, -0.01224, 0.1364, 0.9906, -0.01224, 0.1364, 0.9906, -0.01224, 0.1364, 0.9906, -0.01224, 0.1364, 0.4846, -0.8629, 0.1431, 0.4846, -0.8629, 0.1431, 0.4846, -0.8629, 0.1431, 0.4846, -0.8629, 0.1431, 0.4908, 0.8713, -0.0007659, 0.4908, 0.8713, -0.0007659, 0.4908, 0.8713, -0.0007659, 0.4908, 0.8713, -0.0007659, 0.001776, -0.1513, 0.9885, 0.001776, -0.1513, 0.9885, 0.001776, -0.1513, 0.9885, 0.001776, -0.1513, 0.9885, 1.456e-06, -0.1544, 0.988, 1.456e-06, -0.1544, 0.988, 1.456e-06, -0.1544, 0.988, 1.456e-06, -0.1544, 0.988, 0.00504, 0.1436, -0.9896, 0.00504, 0.1436, -0.9896, 0.00504, 0.1436, -0.9896, 0.00504, 0.1436, -0.9896, 1.0, 7.225e-08, 0.0, 1.0, 7.225e-08, 0.0, 1.0, 7.225e-08, 0.0, 1.0, 7.225e-08, 0.0, 0.4909, -0.8712, -0.0007582, 0.4909, -0.8712, -0.0007582, 0.4909, -0.8712, -0.0007582, 0.4909, -0.8712, -0.0007582, 0.4948, 0.869, 0.004295, 0.4948, 0.869, 0.004295, 0.4948, 0.869, 0.004295, 0.4948, 0.869, 0.004295, 0.004039, 0.1593, -0.9872, 0.004039, 0.1593, -0.9872, 0.004039, 0.1593, -0.9872, 0.004039, 0.1593, -0.9872, 0.00914, 0.1523, -0.9883, 0.00914, 0.1523, -0.9883, 0.00914, 0.1523, -0.9883, 0.00914, 0.1523, -0.9883, 0.8459, 0.06647, 0.5292, 0.8459, 0.06647, 0.5292, 0.8459, 0.06647, 0.5292, 0.8459, 0.06647, 0.5292, 0.97, 0.005064, 0.243, 0.97, 0.005064, 0.243, 0.97, 0.005064, 0.243, 0.97, 0.005064, 0.243, 0.4587, -0.7975, 0.3919, 0.4587, -0.7975, 0.3919, 0.4587, -0.7975, 0.3919, 0.4587, -0.7975, 0.3919, 0.4519, -0.7571, -0.4718, 0.4519, -0.7571, -0.4718, 0.4519, -0.7571, -0.4718, 0.4519, -0.7571, -0.4718, 0.9347, 0.02721, -0.3544, 0.9347, 0.02721, -0.3544, 0.9347, 0.02721, -0.3544, 0.9347, 0.02721, -0.3544, 0.4751, 0.8513, -0.2227, 0.4751, 0.8513, -0.2227, 0.4751, 0.8513, -0.2227, 0.4751, 0.8513, -0.2227, 0.4962, 0.8647, 0.07799, 0.4962, 0.8647, 0.07799, 0.4962, 0.8647, 0.07799, 0.4962, 0.8647, 0.07799, 0.987, -0.01763, 0.1598, 0.987, -0.01763, 0.1598, 0.987, -0.01763, 0.1598, 0.987, -0.01763, 0.1598, 0.4713, -0.8539, 0.2206, 0.4713, -0.8539, 0.2206, 0.4713, -0.8539, 0.2206, 0.4713, -0.8539, 0.2206, -0.006669, 0.1037, -0.9946, -0.006669, 0.1037, -0.9946, -0.006669, 0.1037, -0.9946, -0.006669, 0.1037, -0.9946, -0.001787, -0.1513, 0.9885, -0.001787, -0.1513, 0.9885, -0.001787, -0.1513, 0.9885, -0.001787, -0.1513, 0.9885, 0.4964, 0.8681, -0.001108, 0.4964, 0.8681, -0.001108, 0.4964, 0.8681, -0.001108, 0.4964, 0.8681, -0.001108, 1.0, 2.229e-07, 0.0, 1.0, 2.229e-07, 0.0, 1.0, 2.229e-07, 0.0, 1.0, 2.229e-07, 0.0, -1.0, -1.045e-08, 0.0, -1.0, -1.045e-08, 0.0, -1.0, -1.045e-08, 0.0, -1.0, -1.045e-08, 0.0, 0.4963, -0.8682, 0.003618, 0.4963, -0.8682, 0.003618, 0.4963, -0.8682, 0.003618, 0.4963, -0.8682, 0.003618, -0.4964, 0.8681, -0.001108, -0.4964, 0.8681, -0.001108, -0.4964, 0.8681, -0.001108, -0.4964, 0.8681, -0.001108, -0.4963, -0.8682, 0.003618, -0.4963, -0.8682, 0.003618, -0.4963, -0.8682, 0.003618, -0.4963, -0.8682, 0.003618, 0.4952, 0.8688, -0.0005561, 0.4952, 0.8688, -0.0005561, 0.4952, 0.8688, -0.0005561, 0.4952, 0.8688, -0.0005561, -0.001787, -0.1513, 0.9885, -0.001787, -0.1513, 0.9885, -0.001787, -0.1513, 0.9885, -0.001787, -0.1513, 0.9885, 0.001787, -0.1513, 0.9885, 0.001787, -0.1513, 0.9885, 0.001787, -0.1513, 0.9885, 0.001787, -0.1513, 0.9885, 0.001787, -0.1513, 0.9885, 0.001787, -0.1513, 0.9885, 0.001787, -0.1513, 0.9885, 0.001787, -0.1513, 0.9885, -7.644e-07, -0.1544, 0.988, -7.644e-07, -0.1544, 0.988, -7.644e-07, -0.1544, 0.988, -7.644e-07, -0.1544, 0.988, 7.644e-07, -0.1544, 0.988, 7.644e-07, -0.1544, 0.988, 7.644e-07, -0.1544, 0.988, 7.644e-07, -0.1544, 0.988, 5.559e-11, 0.1513, -0.9885, 0.0002948, 0.1518, -0.9884, 0.0002946, 0.1518, -0.9884, 2.223e-10, 0.1513, -0.9885, 1.0, -5.547e-08, 0.0, 1.0, -5.547e-08, 0.0, 1.0, -5.547e-08, 0.0, 1.0, -5.547e-08, 0.0, -1.0, 0.0, 0.0, -1.0, 0.0, 0.0, -1.0, 0.0, 0.0, -1.0, 0.0, 0.0, 0.4953, -0.8687, -0.0005534, 0.4953, -0.8687, -0.0005534, 0.4953, -0.8687, -0.0005534, 0.4953, -0.8687, -0.0005534, -0.4952, 0.8688, -0.0005557, -0.4952, 0.8688, -0.0005557, -0.4952, 0.8688, -0.0005557, -0.4952, 0.8688, -0.0005557, -0.4953, -0.8687, -0.0005534, -0.4953, -0.8687, -0.0005534, -0.4953, -0.8687, -0.0005534, -0.4953, -0.8687, -0.0005534, 0.4964, 0.8681, -0.001166, 0.4964, 0.8681, -0.001166, 0.4964, 0.8681, -0.001166, 0.4964, 0.8681, -0.001166, -2.78e-11, 0.1513, -0.9885, 0.0002948, 0.1518, -0.9884, 0.0002946, 0.1518, -0.9884, -2.223e-10, 0.1513, -0.9885, -0.0002948, 0.1518, -0.9884, 5.559e-11, 0.1513, -0.9885, 2.223e-10, 0.1513, -0.9885, -0.0002946, 0.1518, -0.9884, -0.0002948, 0.1518, -0.9884, -2.78e-11, 0.1513, -0.9885, -2.223e-10, 0.1513, -0.9885, -0.0002946, 0.1518, -0.9884, 0.0002948, 0.1518, -0.9884, -0.0002948, 0.1518, -0.9884, -0.0002946, 0.1518, -0.9884, 0.0002946, 0.1518, -0.9884, 0.0002948, 0.1518, -0.9884, -0.0002948, 0.1518, -0.9884, -0.0002946, 0.1518, -0.9884, 0.0002946, 0.1518, -0.9884, 0.007016, -0.09378, 0.9956, 0.007016, -0.09378, 0.9956, 0.007016, -0.09378, 0.9956, 0.007016, -0.09378, 0.9956, 1.0, -1.565e-07, 0.0, 1.0, -1.565e-07, 0.0, 1.0, -1.565e-07, 0.0, 1.0, -1.565e-07, 0.0, -1.0, -2.578e-08, 0.0, -1.0, -2.578e-08, 0.0, -1.0, -2.578e-08, 0.0, -1.0, -2.578e-08, 0.0, 0.4965, -0.868, -0.001142, 0.4965, -0.868, -0.001142, 0.4965, -0.868, -0.001142, 0.4965, -0.868, -0.001142, -0.4964, 0.8681, -0.001166, -0.4964, 0.8681, -0.001166, -0.4964, 0.8681, -0.001166, -0.4964, 0.8681, -0.001166, -0.4965, -0.868, -0.001142, -0.4965, -0.868, -0.001142, -0.4965, -0.868, -0.001142, -0.4965, -0.868, -0.001142, -0.004747, 0.05083, -0.9987, -0.004747, 0.05083, -0.9987, -0.004747, 0.05083, -0.9987, -0.004747, 0.05083, -0.9987, -0.003107, 0.03715, -0.9993, -0.003107, 0.03715, -0.9993, -0.003107, 0.03715, -0.9993, -0.003107, 0.03715, -0.9993, -5.905e-08, -0.04711, 0.9989, 0.0, -0.04711, 0.9989, 0.0, -0.04711, 0.9989, -5.905e-08, -0.04711, 0.9989, 0.4966, -0.868, -0.0008073, 0.4966, -0.868, -0.0008073, 0.4966, -0.868, -0.0008073, 0.4966, -0.868, -0.0008073, 0.4966, 0.868, -0.0008426, 0.4966, 0.868, -0.0008426, 0.4966, 0.868, -0.0008426, 0.4966, 0.868, -0.0008426, 1.0, 0.0, 0.0, 1.0, 0.0, 0.0, 1.0, 0.0, 0.0, 1.0, 0.0, 0.0, 0.493, -0.8616, -0.1208, 0.493, -0.8616, -0.1208, 0.493, -0.8616, -0.1208, 0.493, -0.8616, -0.1208, 0.0, -0.04711, 0.9989, -2.398e-07, -0.04711, 0.9989, -2.282e-07, -0.04711, 0.9989, 0.0, -0.04711, 0.9989, -2.398e-07, -0.04711, 0.9989, -1.181e-07, -0.04711, 0.9989, -1.181e-07, -0.04711, 0.9989, -2.282e-07, -0.04711, 0.9989, -4.138e-08, 0.08616, -0.9963, 2.483e-07, 0.08616, -0.9963, 2.483e-07, 0.08616, -0.9963, -4.138e-08, 0.08616, -0.9963, 0.485, 0.8643, -0.1334, 0.485, 0.8643, -0.1334, 0.485, 0.8643, -0.1334, 0.485, 0.8643, -0.1334, 0.989, 0.009772, -0.1478, 0.989, 0.009772, -0.1478, 0.989, 0.009772, -0.1478, 0.989, 0.009772, -0.1478, -0.1847, -0.8534, 0.4875, -0.1847, -0.8534, 0.4875, -0.1847, -0.8534, 0.4875, -0.1847, -0.8534, 0.4875, -0.9896, -0.01108, -0.1434, -0.9896, -0.01108, -0.1434, -0.9896, -0.01108, -0.1434, -0.9896, -0.01108, -0.1434, -0.9914, 0.0117, -0.1304, -0.9914, 0.0117, -0.1304, -0.9914, 0.0117, -0.1304, -0.9914, 0.0117, -0.1304, -0.9924, 0.0, -0.1233, -0.9924, 0.0, -0.1233, -0.9924, 0.0, -0.1233, -0.9924, 0.0, -0.1233, -0.9888, 0.0, -0.1494, -0.9888, 0.0, -0.1494, -0.9888, 0.0, -0.1494, -0.9888, 0.0, -0.1494, -0.9914, -0.0117, -0.1304, -0.9914, -0.0117, -0.1304, -0.9914, -0.0117, -0.1304, -0.9914, -0.0117, -0.1304, -0.711, 8.416e-08, -0.7032, -0.711, 8.416e-08, -0.7032, -0.711, 8.416e-08, -0.7032, -0.711, 8.416e-08, -0.7032, -0.711, 8.416e-08, -0.7032, -0.711, 8.416e-08, -0.7032, 0.1786, 0.853, -0.4903, 0.1786, 0.853, -0.4903, 0.1786, 0.853, -0.4903, 0.1786, 0.853, -0.4903, 0.1786, -0.853, -0.4903, 0.1786, -0.853, -0.4903, 0.1786, -0.853, -0.4903, 0.1786, -0.853, -0.4903, -0.1847, 0.8534, 0.4875, -0.1847, 0.8534, 0.4875, -0.1847, 0.8534, 0.4875, -0.1847, 0.8534, 0.4875, -0.3663, 0.0, 0.9305, -0.3663, 0.0, 0.9305, -0.3663, 0.0, 0.9305, -0.3663, 0.0, 0.9305, 0.3195, 0.0, -0.9476, 0.3195, 0.0, -0.9476, 0.3195, 0.0, -0.9476, 0.3195, 0.0, -0.9476, 0.4988, -0.8667, -0.003763, 0.4988, -0.8667, -0.003763, 0.4988, -0.8667, -0.003763, 0.4988, -0.8667, -0.003763, -0.007848, -0.1194, 0.9928, -0.007848, -0.1194, 0.9928, -0.007848, -0.1194, 0.9928, -0.007848, -0.1194, 0.9928, -0.01487, -0.1059, 0.9943, -0.01487, -0.1059, 0.9943, -0.01487, -0.1059, 0.9943, -0.01487, -0.1059, 0.9943, 0.01487, -0.1059, 0.9943, 0.01487, -0.1059, 0.9943, 0.01487, -0.1059, 0.9943, 0.01487, -0.1059, 0.9943, -0.007017, -0.09378, 0.9956, -0.007017, -0.09378, 0.9956, -0.007017, -0.09378, 0.9956, -0.007017, -0.09378, 0.9956, 0.007848, -0.1194, 0.9928, 0.007848, -0.1194, 0.9928, 0.007848, -0.1194, 0.9928, 0.007848, -0.1194, 0.9928, 0.0, 0.0, 1.0, 0.0, 0.0, 1.0, 0.0, 0.0, 1.0, 0.0, 0.0, 1.0, 0.0, 0.0, 1.0, 0.0, 0.0, 1.0, -0.4986, 0.8668, -0.004501, -0.4986, 0.8668, -0.004501, -0.4986, 0.8668, -0.004501, -0.4986, 0.8668, -0.004501, -0.4988, -0.8667, -0.003763, -0.4988, -0.8667, -0.003763, -0.4988, -0.8667, -0.003763, -0.4988, -0.8667, -0.003763, 0.4986, 0.8668, -0.004501, 0.4986, 0.8668, -0.004501, 0.4986, 0.8668, -0.004501, 0.4986, 0.8668, -0.004501, 1.0, 2.77e-07, 0.0, 1.0, 2.77e-07, 0.0, 1.0, 2.77e-07, 0.0, 1.0, 2.77e-07, 0.0, -1.0, 0.0, 0.0, -1.0, 0.0, 0.0, -1.0, 0.0, 0.0, -1.0, 0.0, 0.0, 0.4967, -0.8628, -0.09454, 0.4967, -0.8628, -0.09454, 0.4967, -0.8628, -0.09454, 0.4967, -0.8628, -0.09454, 0.9879, 0.0219, -0.1534, 0.9879, 0.0219, -0.1534, 0.9879, 0.0219, -0.1534, 0.9879, 0.0219, -0.1534, 0.4691, 0.8576, -0.2107, 0.4691, 0.8576, -0.2107, 0.4691, 0.8576, -0.2107, 0.4691, 0.8576, -0.2107, -0.415, 0.8431, -0.342, -0.415, 0.8431, -0.342, -0.415, 0.8431, -0.342, -0.415, 0.8431, -0.342, -0.4966, 0.8448, 0.1993, -0.4966, 0.8448, 0.1993, -0.4966, 0.8448, 0.1993, -0.4966, 0.8448, 0.1993, -0.3977, 0.8424, -0.3636, -0.3977, 0.8424, -0.3636, -0.3977, 0.8424, -0.3636, -0.3977, 0.8424, -0.3636, -0.455, 0.6808, 0.5741, -0.455, 0.6808, 0.5741, -0.455, 0.6808, 0.5741, -0.455, 0.6808, 0.5741, -0.455, 0.6808, 0.5741, -0.455, 0.6808, 0.5741, -0.455, 0.6808, 0.5741, 0.4981, -0.733, 0.4632, 0.4981, -0.733, 0.4632, 0.4981, -0.733, 0.4632, 0.4981, -0.733, 0.4632, 0.566, -0.8237, -0.03315, 0.566, -0.8237, -0.03315, 0.566, -0.8237, -0.03315, 0.566, -0.8237, -0.03315, 0.4758, -0.8308, 0.2888, 0.4758, -0.8308, 0.2888, 0.4758, -0.8308, 0.2888, 0.4758, -0.8308, 0.2888, 0.4521, -0.6792, -0.5781, 0.4521, -0.6792, -0.5781, 0.4521, -0.6792, -0.5781, 0.4521, -0.6792, -0.5781, 0.4521, -0.6792, -0.5781, 0.4521, -0.6792, -0.5781, 0.4521, -0.6792, -0.5781, 0.827, 0.0224, -0.5617, 0.827, 0.0224, -0.5617, 0.827, 0.0224, -0.5617, 0.827, 0.0224, -0.5617, 0.827, 0.0224, -0.5617, 0.827, 0.0224, -0.5617, 0.827, 0.0224, -0.5617, 0.1034, -0.004402, -0.9946, 0.1034, -0.004406, -0.9946, 0.1034, -0.004406, -0.9946, 0.1034, -0.004396, -0.9946, 0.9791, -0.04445, -0.1983, 0.9791, -0.04445, -0.1983, 0.9791, -0.04445, -0.1983, 0.9791, -0.04445, -0.1983, 0.2972, 0.004223, 0.9548, 0.2972, 0.004223, 0.9548, 0.2972, 0.004223, 0.9548, 0.2972, 0.004223, 0.9548, 0.9436, 0.03, 0.3297, 0.9436, 0.03, 0.3297, 0.9436, 0.03, 0.3297, 0.9436, 0.03, 0.3297, 0.9972, 0.01639, 0.07347, 0.9972, 0.01639, 0.07347, 0.9972, 0.01639, 0.07347, 0.9972, 0.01639, 0.07347, 0.1034, -0.004392, -0.9946, 0.1034, -0.004392, -0.9946, 0.1034, -0.004392, -0.9946, 0.1034, -0.004392, -0.9946, 0.7998, -0.00265, -0.6002, 0.7998, -0.00265, -0.6002, 0.7998, -0.00265, -0.6002, 0.7998, -0.00265, -0.6002, 0.8464, -0.002351, -0.5325, 0.8464, -0.002351, -0.5325, 0.8464, -0.002351, -0.5325, 0.8464, -0.002351, -0.5325, -0.8101, -0.002589, -0.5863, -0.8101, -0.002589, -0.5863, -0.8101, -0.002589, -0.5863, -0.8101, -0.002589, -0.5863, -0.6238, 0.7559, -0.1988, -0.6238, 0.7559, -0.1988, -0.6238, 0.7559, -0.1988, -0.6238, 0.7559, -0.1988, -0.3875, 0.8916, -0.2345, -0.3875, 0.8916, -0.2345, -0.3875, 0.8916, -0.2345, -0.3875, 0.8916, -0.2345, -0.7365, -0.002987, -0.6764, -0.7365, -0.002987, -0.6764, -0.7365, -0.002987, -0.6764, -0.7365, -0.002987, -0.6764, -0.6033, 0.76, -0.2418, -0.6033, 0.76, -0.2418, -0.6033, 0.76, -0.2418, -0.6033, 0.76, -0.2418, -0.3784, 0.8821, -0.2806, -0.3784, 0.8821, -0.2806, -0.3784, 0.8821, -0.2806, -0.3784, 0.8821, -0.2806, 0.1001, -0.004393, -0.995, 0.1001, -0.004393, -0.995, 0.1001, -0.004393, -0.995, 0.1001, -0.004393, -0.995, 0.4147, -0.8674, -0.2751, 0.4147, -0.8674, -0.2751, 0.4147, -0.8674, -0.2751, 0.4147, -0.8674, -0.2751, 0.6441, -0.7291, -0.2313, 0.6441, -0.7291, -0.2313, 0.6441, -0.7291, -0.2313, 0.6441, -0.7291, -0.2313, 0.1034, -0.004392, -0.9946, 0.1034, -0.004402, -0.9946, 0.1034, -0.004396, -0.9946, 0.1034, -0.004392, -0.9946, 0.427, -0.8747, -0.2295, 0.427, -0.8747, -0.2295, 0.427, -0.8747, -0.2295, 0.427, -0.8747, -0.2295, 0.6473, -0.7373, -0.1934, 0.6473, -0.7373, -0.1934, 0.6473, -0.7373, -0.1934, 0.6473, -0.7373, -0.1934, 0.5473, -0.8366, -0.02477, 0.5473, -0.8366, -0.02477, 0.5473, -0.8366, -0.02477, 0.5473, -0.8366, -0.02477, 0.5352, -0.8446, -0.01476, 0.5352, -0.8446, -0.01476, 0.5352, -0.8446, -0.01476, 0.5352, -0.8446, -0.01476, 0.544, -0.8389, 0.01738, 0.544, -0.8389, 0.01738, 0.544, -0.8389, 0.01738, 0.544, -0.8389, 0.01738, 0.0, 0.09372, 0.9956, 0.0, 0.09372, 0.9956, 3.213e-07, 0.09372, 0.9956, 3.213e-07, 0.09372, 0.9956, 0.2804, -0.4832, 0.8294, 0.2804, -0.4832, 0.8294, 0.2804, -0.4832, 0.8294, 0.2804, -0.4832, 0.8294, 0.3235, 0.75, 0.5769, 0.3235, 0.75, 0.5769, 0.3235, 0.75, 0.5769, 0.3235, 0.75, 0.5769, 0.4969, 0.8602, -0.1144, 0.4969, 0.8602, -0.1144, 0.4969, 0.8602, -0.1144, 0.4969, 0.8602, -0.1144, 0.01007, -0.008358, -0.9999, 0.01007, -0.008358, -0.9999, 0.01007, -0.008358, -0.9999, 0.01007, -0.008358, -0.9999, 0.01007, 0.008359, -0.9999, 0.01007, 0.008359, -0.9999, 0.01007, 0.008359, -0.9999, 0.01007, 0.008359, -0.9999, 0.0004225, -0.008362, -1.0, 0.0004225, -0.008362, -1.0, 0.0004225, -0.008362, -1.0, 0.0004225, -0.008362, -1.0, -0.004405, 0.0, -1.0, -0.004405, 0.0, -1.0, -0.004405, 0.0, -1.0, -0.004405, 0.0, -1.0, 0.01489, 0.0, -0.9999, 0.01489, 0.0, -0.9999, 0.01489, 0.0, -0.9999, 0.01489, 0.0, -0.9999, -0.004248, -0.0006729, 1.0, -0.004513, -0.001277, 1.0, -0.004513, -0.001277, 1.0, -0.004203, -0.0005691, 1.0, 0.9946, 0.0, -0.1041, 0.9946, 0.0, -0.1041, 0.9946, 0.0, -0.1041, 0.9946, 0.0, -0.1041, -0.9946, 0.0, 0.1041, -0.9946, 0.0, 0.1041, -0.9946, 0.0, 0.1041, -0.9946, 0.0, 0.1041, 0.4997, -0.8662, 0.01058, 0.4997, -0.8662, 0.01058, 0.4997, -0.8662, 0.01058, 0.4997, -0.8662, 0.01058, -0.4997, 0.8662, -0.01058, -0.4997, 0.8662, -0.01058, -0.4997, 0.8662, -0.01058, -0.4997, 0.8662, -0.01058, -0.4969, -0.8602, 0.1144, -0.4969, -0.8602, 0.1144, -0.4969, -0.8602, 0.1144, -0.4969, -0.8602, 0.1144, 0.515, 0.8454, 0.1415, 0.515, 0.8454, 0.1415, 0.515, 0.8454, 0.1415, 0.515, 0.8454, 0.1415, -0.006273, 0.001774, 1.0, -0.006273, 0.001774, 1.0, -0.006273, 0.001774, 1.0, -0.006273, 0.001774, 1.0, -0.006273, -0.001774, 1.0, -0.006273, -0.001774, 1.0, -0.006273, -0.001774, 1.0, -0.006273, -0.001774, 1.0, -0.004509, 0.001276, 1.0, -0.004246, 0.0006723, 1.0, -0.004201, 0.0005687, 1.0, -0.004509, 0.001276, 1.0, -0.004246, 0.0006723, 1.0, -0.004248, -0.0006729, 1.0, -0.004203, -0.0005691, 1.0, -0.004201, 0.0005687, 1.0, -0.0078, 0.0, 1.0, -0.0078, 0.0, 1.0, -0.0078, 0.0, 1.0, -0.0078, 0.0, 1.0, 0.509, -0.86, 0.03649, 0.509, -0.86, 0.03649, 0.509, -0.86, 0.03649, 0.509, -0.86, 0.03649, 0.9909, 0.0, 0.1347, 0.9909, 0.0, 0.1347, 0.9909, 0.0, 0.1347, 0.9909, 0.0, 0.1347, -0.9952, 0.0, -0.09785, -0.9952, 0.0, -0.09785, -0.9952, 0.0, -0.09785, -0.9952, 0.0, -0.09785, 0.5135, -0.8521, 0.1011, 0.5135, -0.8521, 0.1011, 0.5135, -0.8521, 0.1011, 0.5135, -0.8521, 0.1011, -0.5014, 0.8641, 0.0437, -0.5014, 0.8641, 0.0437, -0.5014, 0.8641, 0.0437, -0.5014, 0.8641, 0.0437, -0.5073, -0.8617, -0.01134, -0.5073, -0.8617, -0.01134, -0.5073, -0.8617, -0.01134, -0.5073, -0.8617, -0.01134, -0.2799, 0.04791, -0.9588, -0.2799, 0.04791, -0.9588, -0.2799, 0.04791, -0.9588, -0.2799, 0.04791, -0.9588, -0.897, -1.299e-06, 0.442, -0.897, -1.299e-06, 0.442, -0.897, -1.299e-06, 0.442, -0.897, -1.299e-06, 0.442, -0.9985, -5.769e-07, -0.05399, -0.9985, -5.769e-07, -0.05399, -0.9985, -5.769e-07, -0.05399, -0.9985, -5.769e-07, -0.05399, 0.509, 0.86, 0.03649, 0.509, 0.86, 0.03649, 0.509, 0.86, 0.03649, 0.509, 0.86, 0.03649, 0.9957, 0.0, 0.0927, 0.9957, 0.0, 0.0927, 0.9957, 0.0, 0.0927, 0.9957, 0.0, 0.0927, 0.005249, 3.883e-07, -1.0, 0.005249, 3.883e-07, -1.0, 0.005249, 3.883e-07, -1.0, 0.005249, 3.883e-07, -1.0, 0.4861, 0.8404, -0.2395, 0.4861, 0.8404, -0.2395, 0.4861, 0.8404, -0.2395, 0.4861, 0.8404, -0.2395, 0.4861, -0.8404, -0.2395, 0.4861, -0.8404, -0.2395, 0.4861, -0.8404, -0.2395, 0.4861, -0.8404, -0.2395, 0.897, 0.0, -0.442, 0.897, 0.0, -0.442, 0.897, 0.0, -0.442, 0.897, 0.0, -0.442, 0.9051, 1.267e-06, -0.4252, 0.9051, 1.267e-06, -0.4252, 0.9051, 1.267e-06, -0.4252, 0.9051, 1.267e-06, -0.4252, -0.2797, -0.0476, -0.9589, -0.2797, -0.0476, -0.9589, -0.2797, -0.0476, -0.9589, -0.2797, -0.0476, -0.9589, -0.1958, 3.268e-07, -0.9807, -0.1958, 3.268e-07, -0.9807, -0.1958, 3.268e-07, -0.9807, -0.1958, 3.268e-07, -0.9807, -0.3518, 0.0, -0.9361, -0.3518, 0.0, -0.9361, -0.3518, 0.0, -0.9361, -0.3518, 0.0, -0.9361, -0.5002, -0.8646, -0.04846, -0.5002, -0.8646, -0.04846, -0.5002, -0.8646, -0.04846, -0.5002, -0.8646, -0.04846, -0.5118, -0.8561, -0.0717, -0.5118, -0.8561, -0.0717, -0.5118, -0.8561, -0.0717, -0.5118, -0.8561, -0.0717, -0.5073, 0.8617, -0.009083, -0.5073, 0.8617, -0.009083, -0.5073, 0.8617, -0.009083, -0.5073, 0.8617, -0.009083, -0.9855, 0.0, 0.1697, -0.9855, 0.0, 0.1697, -0.9855, 0.0, 0.1697, -0.9855, 0.0, 0.1697, 0.2403, 6.502e-07, -0.9707, 0.2403, 6.502e-07, -0.9707, 0.2403, 6.502e-07, -0.9707, 0.2403, 6.502e-07, -0.9707, -0.5002, 0.8646, -0.04846, -0.5002, 0.8646, -0.04846, -0.5002, 0.8646, -0.04846, -0.5002, 0.8646, -0.04846, -0.9951, 0.0, -0.09843, -0.9951, 0.0, -0.09843, -0.9951, 0.0, -0.09843, -0.9951, 0.0, -0.09843, 0.9956, 5.85e-07, 0.09409, 0.9956, 5.85e-07, 0.09409, 0.9956, 5.85e-07, 0.09409, 0.9956, 5.85e-07, 0.09409, -0.9348, 0.0, 0.3552, -0.9348, 0.0, 0.3552, -0.9348, 0.0, 0.3552, -0.9348, 0.0, 0.3552, -0.4499, 0.8577, 0.2488, -0.4499, 0.8577, 0.2488, -0.4499, 0.8577, 0.2488, -0.4499, 0.8577, 0.2488, -0.4711, -0.8641, 0.1775, -0.4711, -0.8641, 0.1775, -0.4711, -0.8641, 0.1775, -0.4711, -0.8641, 0.1775, 0.9462, 3.443e-07, -0.3235, 0.9462, 3.443e-07, -0.3235, 0.9462, 3.443e-07, -0.3235, 0.9462, 3.443e-07, -0.3235, 0.1269, 0.0, 0.9919, 0.1269, 0.0, 0.9919, 0.1269, 0.0, 0.9919, 0.1269, 0.0, 0.9919, 0.2012, 0.02582, 0.9792, 0.2012, 0.02582, 0.9792, 0.2012, 0.02582, 0.9792, 0.2012, 0.02582, 0.9792, 0.1981, -0.0312, 0.9797, 0.1981, -0.0312, 0.9797, 0.1981, -0.0312, 0.9797, 0.1981, -0.0312, 0.9797, 0.2255, -1.822e-06, 0.9743, 0.2255, -1.822e-06, 0.9743, 0.2255, -1.822e-06, 0.9743, 0.2255, -1.822e-06, 0.9743, 1.0, 0.0, 0.0, 1.0, 0.0, 0.0, 1.0, 0.0, 0.0, 1.0, 0.0, 0.0, 0.003335, 0.09795, -0.9952, 0.003335, 0.09795, -0.9952, 0.003335, 0.09795, -0.9952, 0.003335, 0.09795, -0.9952, -0.003335, 0.1094, -0.994, -0.003335, 0.1094, -0.994, -0.003335, 0.1094, -0.994, -0.003335, 0.1094, -0.994, -0.003335, 0.09795, -0.9952, -0.003335, 0.09795, -0.9952, -0.003335, 0.09795, -0.9952, -0.003335, 0.09795, -0.9952, 0.003335, 0.1094, -0.994, 0.003335, 0.1094, -0.994, 0.003335, 0.1094, -0.994, 0.003335, 0.1094, -0.994, 0.006669, 0.1037, -0.9946, 0.006669, 0.1037, -0.9946, 0.006669, 0.1037, -0.9946, 0.006669, 0.1037, -0.9946, -0.007639, -0.1245, 0.9922, -0.007639, -0.1245, 0.9922, -0.007639, -0.1245, 0.9922, -0.007639, -0.1245, 0.9922, -1.0, -5.121e-08, 0.0, -1.0, -5.121e-08, 0.0, -1.0, -5.121e-08, 0.0, -1.0, -5.121e-08, 0.0, 0.4997, -0.8615, -0.08982, 0.4997, -0.8615, -0.08982, 0.4997, -0.8615, -0.08982, 0.4997, -0.8615, -0.08982, -0.4997, 0.8615, 0.08982, -0.4997, 0.8615, 0.08982, -0.4997, 0.8615, 0.08982, -0.4997, 0.8615, 0.08982, -0.4997, -0.8615, -0.08982, -0.4997, -0.8615, -0.08982, -0.4997, -0.8615, -0.08982, -0.4997, -0.8615, -0.08982, 0.4997, 0.8615, 0.08982, 0.4997, 0.8615, 0.08982, 0.4997, 0.8615, 0.08982, 0.4997, 0.8615, 0.08982, -0.9974, -0.07265, -4.722e-06, -0.9974, -0.07265, -4.722e-06, -0.9974, -0.07265, -4.722e-06, -0.9974, -0.07265, -4.722e-06, 0.04665, -0.03026, 0.9985, 0.04665, -0.03026, 0.9985, 0.04665, -0.03026, 0.9985, 0.04665, -0.03026, 0.9985, 0.07559, -0.09753, 0.9924, 0.07559, -0.09753, 0.9924, 0.07559, -0.09753, 0.9924, 0.07559, -0.09753, 0.9924, -0.1121, -0.1114, 0.9874, -0.1121, -0.1114, 0.9874, -0.1121, -0.1114, 0.9874, -0.1121, -0.1114, 0.9874, 0.00656, -0.1226, 0.9924, 0.00656, -0.1226, 0.9924, 0.00656, -0.1226, 0.9924, 0.00656, -0.1226, 0.9924, -0.04665, -0.03026, 0.9985, -0.04665, -0.03026, 0.9985, -0.04665, -0.03026, 0.9985, -0.04665, -0.03026, 0.9985, 0.0, 0.008112, -1.0, 0.0, 0.008112, -1.0, 0.0, 0.008112, -1.0, 0.0, 0.008112, -1.0, 0.0, 0.008112, -1.0, 0.0, 0.008112, -1.0, 0.4981, -0.867, 0.01341, 0.4981, -0.867, 0.01341, 0.4981, -0.867, 0.01341, 0.4981, -0.867, 0.01341, -0.4987, 0.8668, 0.008712, -0.4987, 0.8668, 0.008712, -0.4987, 0.8668, 0.008712, -0.4987, 0.8668, 0.008712, -0.4981, -0.867, 0.01341, -0.4981, -0.867, 0.01341, -0.4981, -0.867, 0.01341, -0.4981, -0.867, 0.01341, 0.4987, 0.8668, 0.008712, 0.4987, 0.8668, 0.008712, 0.4987, 0.8668, 0.008712, 0.4987, 0.8668, 0.008712, 0.9916, 0.1296, 8.423e-06, 0.9916, 0.1296, 8.423e-06, 0.9916, 0.1296, 8.423e-06, 0.9916, 0.1296, 8.423e-06, -0.0004208, 0.008363, -1.0, -0.0004208, 0.008363, -1.0, -0.0004208, 0.008363, -1.0, -0.0004208, 0.008363, -1.0, 0.3575, -0.1513, 0.9216, 0.3575, -0.1513, 0.9216, 0.3575, -0.1513, 0.9216, 0.3575, -0.1513, 0.9216, -0.4863, 0.8644, 0.1275, -0.4863, 0.8644, 0.1275, -0.4863, 0.8644, 0.1275, -0.4863, 0.8644, 0.1275, -0.9691, 0.009188, 0.2465, -0.9691, 0.009188, 0.2465, -0.9691, 0.009188, 0.2465, -0.9691, 0.009188, 0.2465, 0.967, -0.008542, -0.2546, 0.967, -0.008542, -0.2546, 0.967, -0.008542, -0.2546, 0.967, -0.008542, -0.2546, -0.4906, -0.8623, 0.1259, -0.4906, -0.8623, 0.1259, -0.4906, -0.8623, 0.1259, -0.4906, -0.8623, 0.1259, 0.4902, 0.8622, -0.1276, 0.4902, 0.8622, -0.1276, 0.4902, 0.8622, -0.1276, 0.4902, 0.8622, -0.1276, 0.4869, -0.8646, -0.1239, 0.4869, -0.8646, -0.1239, 0.4869, -0.8646, -0.1239, 0.4869, -0.8646, -0.1239, -0.4492, 0.8664, 0.2182, -0.4492, 0.8664, 0.2182, -0.4492, 0.8664, 0.2182, -0.4492, 0.8664, 0.2182, 0.3575, -0.1513, 0.9216, 0.3575, -0.1513, 0.9216, 0.3575, -0.1513, 0.9216, 0.3575, -0.1513, 0.9216, 0.3541, -0.1513, 0.9229, 0.3541, -0.1513, 0.9229, 0.3541, -0.1513, 0.9229, 0.3541, -0.1513, 0.9229, 0.3541, -0.1513, 0.9229, 0.3541, -0.1513, 0.9229, 0.3541, -0.1513, 0.9229, 0.3541, -0.1513, 0.9229, 0.3556, -0.1544, 0.9218, 0.3556, -0.1544, 0.9218, 0.3556, -0.1544, 0.9218, 0.3556, -0.1544, 0.9218, 0.3556, -0.1544, 0.9218, 0.3556, -0.1544, 0.9218, 0.3556, -0.1544, 0.9218, 0.3556, -0.1544, 0.9218, -0.3558, 0.1513, -0.9222, -0.3558, 0.1513, -0.9222, -0.356, 0.1518, -0.9221, -0.356, 0.1518, -0.9221, -0.8992, -0.01317, 0.4374, -0.8992, -0.01317, 0.4374, -0.8992, -0.01317, 0.4374, -0.8992, -0.01317, 0.4374, 0.8992, 0.01317, -0.4374, 0.8992, 0.01317, -0.4374, 0.8992, 0.01317, -0.4374, 0.8992, 0.01317, -0.4374, -0.4442, -0.8696, 0.2155, -0.4442, -0.8696, 0.2155, -0.4442, -0.8696, 0.2155, -0.4442, -0.8696, 0.2155, 0.4438, 0.8696, -0.2165, 0.4438, 0.8696, -0.2165, 0.4438, 0.8696, -0.2165, 0.4438, 0.8696, -0.2165, 0.449, -0.8664, -0.2187, 0.449, -0.8664, -0.2187, 0.449, -0.8664, -0.2187, 0.449, -0.8664, -0.2187, -0.571, 0.735, 0.3657, -0.571, 0.735, 0.3657, -0.571, 0.735, 0.3657, -0.571, 0.735, 0.3657, -0.3558, 0.1513, -0.9222, -0.3558, 0.1513, -0.9222, -0.356, 0.1518, -0.9221, -0.356, 0.1518, -0.9221, -0.3555, 0.1518, -0.9223, -0.3555, 0.1518, -0.9223, -0.3558, 0.1513, -0.9222, -0.3558, 0.1513, -0.9222, -0.3555, 0.1518, -0.9223, -0.3555, 0.1518, -0.9223, -0.3558, 0.1513, -0.9222, -0.3558, 0.1513, -0.9222, -0.356, 0.1518, -0.9221, -0.356, 0.1518, -0.9221, -0.3555, 0.1518, -0.9223, -0.3555, 0.1518, -0.9223, -0.356, 0.1518, -0.9221, -0.356, 0.1518, -0.9221, -0.3555, 0.1518, -0.9223, -0.3555, 0.1518, -0.9223, 0.9896, 0.01108, -0.1434, 0.9896, 0.01108, -0.1434, 0.9896, 0.01108, -0.1434, 0.9896, 0.01108, -0.1434, -0.7639, -0.01872, 0.6451, -0.7639, -0.01872, 0.6451, -0.7639, -0.01872, 0.6451, -0.7639, -0.01872, 0.6451, 0.7935, 0.01615, -0.6084, 0.7935, 0.01615, -0.6084, 0.7935, 0.01615, -0.6084, 0.7935, 0.01615, -0.6084, -0.572, -0.7386, 0.3567, -0.572, -0.7386, 0.3567, -0.572, -0.7386, 0.3567, -0.572, -0.7386, 0.3567, 0.337, 0.8081, -0.4831, 0.337, 0.8081, -0.4831, 0.337, 0.8081, -0.4831, 0.337, 0.8081, -0.4831, 0.3826, -0.7891, -0.4805, 0.3826, -0.7891, -0.4805, 0.3826, -0.7891, -0.4805, 0.3826, -0.7891, -0.4805, 0.007892, 0.04256, -0.9991, 0.007892, 0.04256, -0.9991, 0.007892, 0.04256, -0.9991, 0.007892, 0.04256, -0.9991, 0.001776, -0.1513, 0.9885, 0.001776, -0.1513, 0.9885, 0.001776, -0.1513, 0.9885, 0.001776, -0.1513, 0.9885, -0.4959, 0.8578, 0.1352, -0.4959, 0.8578, 0.1352, -0.4959, 0.8578, 0.1352, -0.4959, 0.8578, 0.1352, -0.9906, -0.01224, 0.1364, -0.9906, -0.01224, 0.1364, -0.9906, -0.01224, 0.1364, -0.9906, -0.01224, 0.1364, -0.4846, -0.8629, 0.1431, -0.4846, -0.8629, 0.1431, -0.4846, -0.8629, 0.1431, -0.4846, -0.8629, 0.1431, -0.4908, 0.8713, -0.0007659, -0.4908, 0.8713, -0.0007659, -0.4908, 0.8713, -0.0007659, -0.4908, 0.8713, -0.0007659, -0.001776, -0.1513, 0.9885, -0.001776, -0.1513, 0.9885, -0.001776, -0.1513, 0.9885, -0.001776, -0.1513, 0.9885, -1.456e-06, -0.1544, 0.988, -1.456e-06, -0.1544, 0.988, -1.456e-06, -0.1544, 0.988, -1.456e-06, -0.1544, 0.988, -0.005041, 0.1436, -0.9896, -0.005041, 0.1436, -0.9896, -0.005041, 0.1436, -0.9896, -0.005041, 0.1436, -0.9896, -1.0, 7.225e-08, 0.0, -1.0, 7.225e-08, 0.0, -1.0, 7.225e-08, 0.0, -1.0, 7.225e-08, 0.0, -0.4909, -0.8712, -0.0007582, -0.4909, -0.8712, -0.0007582, -0.4909, -0.8712, -0.0007582, -0.4909, -0.8712, -0.0007582, -0.4948, 0.869, 0.004295, -0.4948, 0.869, 0.004295, -0.4948, 0.869, 0.004295, -0.4948, 0.869, 0.004295, -0.004039, 0.1593, -0.9872, -0.004039, 0.1593, -0.9872, -0.004039, 0.1593, -0.9872, -0.004039, 0.1593, -0.9872, -0.009139, 0.1523, -0.9883, -0.009139, 0.1523, -0.9883, -0.009139, 0.1523, -0.9883, -0.009139, 0.1523, -0.9883, -0.8459, 0.06647, 0.5292, -0.8459, 0.06647, 0.5292, -0.8459, 0.06647, 0.5292, -0.8459, 0.06647, 0.5292, -0.97, 0.005064, 0.243, -0.97, 0.005064, 0.243, -0.97, 0.005064, 0.243, -0.97, 0.005064, 0.243, -0.4587, -0.7975, 0.3919, -0.4587, -0.7975, 0.3919, -0.4587, -0.7975, 0.3919, -0.4587, -0.7975, 0.3919, -0.4519, -0.7571, -0.4718, -0.4519, -0.7571, -0.4718, -0.4519, -0.7571, -0.4718, -0.4519, -0.7571, -0.4718, -0.9347, 0.02721, -0.3544, -0.9347, 0.02721, -0.3544, -0.9347, 0.02721, -0.3544, -0.9347, 0.02721, -0.3544, -0.4751, 0.8513, -0.2227, -0.4751, 0.8513, -0.2227, -0.4751, 0.8513, -0.2227, -0.4751, 0.8513, -0.2227, -0.4962, 0.8647, 0.07799, -0.4962, 0.8647, 0.07799, -0.4962, 0.8647, 0.07799, -0.4962, 0.8647, 0.07799, -0.987, -0.01763, 0.1598, -0.987, -0.01763, 0.1598, -0.987, -0.01763, 0.1598, -0.987, -0.01763, 0.1598, -0.4713, -0.8539, 0.2206, -0.4713, -0.8539, 0.2206, -0.4713, -0.8539, 0.2206, -0.4713, -0.8539, 0.2206, 0.006669, 0.1037, -0.9946, 0.006669, 0.1037, -0.9946, 0.006669, 0.1037, -0.9946, 0.006669, 0.1037, -0.9946, 0.001787, -0.1513, 0.9885, 0.001787, -0.1513, 0.9885, 0.001787, -0.1513, 0.9885, 0.001787, -0.1513, 0.9885, -0.4964, 0.8681, -0.001108, -0.4964, 0.8681, -0.001108, -0.4964, 0.8681, -0.001108, -0.4964, 0.8681, -0.001108, -1.0, 2.229e-07, 0.0, -1.0, 2.229e-07, 0.0, -1.0, 2.229e-07, 0.0, -1.0, 2.229e-07, 0.0, 1.0, 0.0, 0.0, 1.0, 0.0, 0.0, 1.0, 0.0, 0.0, 1.0, 0.0, 0.0, -0.4963, -0.8682, 0.003618, -0.4963, -0.8682, 0.003618, -0.4963, -0.8682, 0.003618, -0.4963, -0.8682, 0.003618, 0.4964, 0.8681, -0.001108, 0.4964, 0.8681, -0.001108, 0.4964, 0.8681, -0.001108, 0.4964, 0.8681, -0.001108, 0.4963, -0.8682, 0.003618, 0.4963, -0.8682, 0.003618, 0.4963, -0.8682, 0.003618, 0.4963, -0.8682, 0.003618, -0.4952, 0.8688, -0.0005561, -0.4952, 0.8688, -0.0005561, -0.4952, 0.8688, -0.0005561, -0.4952, 0.8688, -0.0005561, 0.001787, -0.1513, 0.9885, 0.001787, -0.1513, 0.9885, 0.001787, -0.1513, 0.9885, 0.001787, -0.1513, 0.9885, -0.001787, -0.1513, 0.9885, -0.001787, -0.1513, 0.9885, -0.001787, -0.1513, 0.9885, -0.001787, -0.1513, 0.9885, -0.001787, -0.1513, 0.9885, -0.001787, -0.1513, 0.9885, -0.001787, -0.1513, 0.9885, -0.001787, -0.1513, 0.9885, 5.733e-07, -0.1544, 0.988, 5.733e-07, -0.1544, 0.988, 5.733e-07, -0.1544, 0.988, 5.733e-07, -0.1544, 0.988, -9.556e-07, -0.1544, 0.988, -9.556e-07, -0.1544, 0.988, -9.556e-07, -0.1544, 0.988, -9.556e-07, -0.1544, 0.988, -1.929e-07, 0.1513, -0.9885, -1.931e-07, 0.1513, -0.9885, -0.0002949, 0.1518, -0.9884, -0.0002951, 0.1518, -0.9884, -1.0, 0.0, 0.0, -1.0, 0.0, 0.0, -1.0, 0.0, 0.0, -1.0, 0.0, 0.0, 1.0, 0.0, 0.0, 1.0, 0.0, 0.0, 1.0, 0.0, 0.0, 1.0, 0.0, 0.0, -0.4953, -0.8687, -0.0005534, -0.4953, -0.8687, -0.0005534, -0.4953, -0.8687, -0.0005534, -0.4953, -0.8687, -0.0005534, 0.4952, 0.8688, -0.0005557, 0.4952, 0.8688, -0.0005557, 0.4952, 0.8688, -0.0005557, 0.4952, 0.8688, -0.0005557, 0.4953, -0.8687, -0.0005534, 0.4953, -0.8687, -0.0005534, 0.4953, -0.8687, -0.0005534, 0.4953, -0.8687, -0.0005534, -0.4964, 0.8681, -0.001166, -0.4964, 0.8681, -0.001166, -0.4964, 0.8681, -0.001166, -0.4964, 0.8681, -0.001166, -9.642e-08, 0.1513, -0.9885, -9.622e-08, 0.1513, -0.9885, -0.0002945, 0.1518, -0.9884, -0.0002947, 0.1518, -0.9884, 0.0002947, 0.1518, -0.9884, 0.0002944, 0.1518, -0.9884, -1.931e-07, 0.1513, -0.9885, -1.929e-07, 0.1513, -0.9885, 0.0002944, 0.1518, -0.9884, 0.0002942, 0.1518, -0.9884, -9.622e-08, 0.1513, -0.9885, -9.642e-08, 0.1513, -0.9885, -0.0002951, 0.1518, -0.9884, -0.0002949, 0.1518, -0.9884, 0.0002942, 0.1518, -0.9884, 0.0002944, 0.1518, -0.9884, -0.0002947, 0.1518, -0.9884, -0.0002945, 0.1518, -0.9884, 0.0002944, 0.1518, -0.9884, 0.0002947, 0.1518, -0.9884, -0.007016, -0.09378, 0.9956, -0.007016, -0.09378, 0.9956, -0.007016, -0.09378, 0.9956, -0.007016, -0.09378, 0.9956, -1.0, -2.276e-07, 0.0, -1.0, -2.276e-07, 0.0, -1.0, -2.276e-07, 0.0, -1.0, -2.276e-07, 0.0, 1.0, -2.845e-08, 0.0, 1.0, -2.845e-08, 0.0, 1.0, -2.845e-08, 0.0, 1.0, -2.845e-08, 0.0, -0.4965, -0.868, -0.001142, -0.4965, -0.868, -0.001142, -0.4965, -0.868, -0.001142, -0.4965, -0.868, -0.001142, 0.4964, 0.8681, -0.001166, 0.4964, 0.8681, -0.001166, 0.4964, 0.8681, -0.001166, 0.4964, 0.8681, -0.001166, 0.4965, -0.868, -0.001142, 0.4965, -0.868, -0.001142, 0.4965, -0.868, -0.001142, 0.4965, -0.868, -0.001142, 0.004747, 0.05083, -0.9987, 0.004747, 0.05083, -0.9987, 0.004747, 0.05083, -0.9987, 0.004747, 0.05083, -0.9987, 0.003107, 0.03715, -0.9993, 0.003107, 0.03715, -0.9993, 0.003107, 0.03715, -0.9993, 0.003107, 0.03715, -0.9993, -5.905e-08, -0.04711, 0.9989, -5.905e-08, -0.04711, 0.9989, -5.705e-08, -0.04711, 0.9989, -5.995e-08, -0.04711, 0.9989, -0.4966, -0.868, -0.0008073, -0.4966, -0.868, -0.0008073, -0.4966, -0.868, -0.0008073, -0.4966, -0.868, -0.0008073, -0.4966, 0.868, -0.0008426, -0.4966, 0.868, -0.0008426, -0.4966, 0.868, -0.0008426, -0.4966, 0.868, -0.0008426, -1.0, 0.0, 0.0, -1.0, 0.0, 0.0, -1.0, 0.0, 0.0, -1.0, 0.0, 0.0, -0.493, -0.8616, -0.1208, -0.493, -0.8616, -0.1208, -0.493, -0.8616, -0.1208, -0.493, -0.8616, -0.1208, -5.995e-08, -0.04711, 0.9989, -5.705e-08, -0.04711, 0.9989, 1.141e-07, -0.04711, 0.9989, 1.199e-07, -0.04711, 0.9989, 1.199e-07, -0.04711, 0.9989, 1.141e-07, -0.04711, 0.9989, -1.181e-07, -0.04711, 0.9989, -1.181e-07, -0.04711, 0.9989, -4.138e-08, 0.08616, -0.9963, -4.138e-08, 0.08616, -0.9963, -3.31e-07, 0.08616, -0.9963, -3.31e-07, 0.08616, -0.9963, -0.485, 0.8643, -0.1334, -0.485, 0.8643, -0.1334, -0.485, 0.8643, -0.1334, -0.485, 0.8643, -0.1334, -0.989, 0.009772, -0.1478, -0.989, 0.009772, -0.1478, -0.989, 0.009772, -0.1478, -0.989, 0.009772, -0.1478, 0.1847, -0.8534, 0.4875, 0.1847, -0.8534, 0.4875, 0.1847, -0.8534, 0.4875, 0.1847, -0.8534, 0.4875, 0.9896, -0.01108, -0.1434, 0.9896, -0.01108, -0.1434, 0.9896, -0.01108, -0.1434, 0.9896, -0.01108, -0.1434, 0.9914, 0.0117, -0.1304, 0.9914, 0.0117, -0.1304, 0.9914, 0.0117, -0.1304, 0.9914, 0.0117, -0.1304, 0.9924, 0.0, -0.1233, 0.9924, 0.0, -0.1233, 0.9924, 0.0, -0.1233, 0.9924, 0.0, -0.1233, 0.9888, 0.0, -0.1494, 0.9888, 0.0, -0.1494, 0.9888, 0.0, -0.1494, 0.9888, 0.0, -0.1494, 0.9914, -0.0117, -0.1304, 0.9914, -0.0117, -0.1304, 0.9914, -0.0117, -0.1304, 0.9914, -0.0117, -0.1304, 0.711, 0.0, -0.7032, 0.711, 0.0, -0.7032, 0.711, 0.0, -0.7032, 0.711, 0.0, -0.7032, 0.711, 0.0, -0.7032, 0.711, 0.0, -0.7032, -0.1786, 0.853, -0.4903, -0.1786, 0.853, -0.4903, -0.1786, 0.853, -0.4903, -0.1786, 0.853, -0.4903, -0.1786, -0.853, -0.4903, -0.1786, -0.853, -0.4903, -0.1786, -0.853, -0.4903, -0.1786, -0.853, -0.4903, 0.1847, 0.8534, 0.4875, 0.1847, 0.8534, 0.4875, 0.1847, 0.8534, 0.4875, 0.1847, 0.8534, 0.4875, 0.3663, 0.0, 0.9305, 0.3663, 0.0, 0.9305, 0.3663, 0.0, 0.9305, 0.3663, 0.0, 0.9305, -0.3195, 0.0, -0.9476, -0.3195, 0.0, -0.9476, -0.3195, 0.0, -0.9476, -0.3195, 0.0, -0.9476, -0.4988, -0.8667, -0.003763, -0.4988, -0.8667, -0.003763, -0.4988, -0.8667, -0.003763, -0.4988, -0.8667, -0.003763, 0.007848, -0.1194, 0.9928, 0.007848, -0.1194, 0.9928, 0.007848, -0.1194, 0.9928, 0.007848, -0.1194, 0.9928, 0.01487, -0.1059, 0.9943, 0.01487, -0.1059, 0.9943, 0.01487, -0.1059, 0.9943, 0.01487, -0.1059, 0.9943, -0.01487, -0.1059, 0.9943, -0.01487, -0.1059, 0.9943, -0.01487, -0.1059, 0.9943, -0.01487, -0.1059, 0.9943, 0.007017, -0.09378, 0.9956, 0.007017, -0.09378, 0.9956, 0.007017, -0.09378, 0.9956, 0.007017, -0.09378, 0.9956, -0.007848, -0.1194, 0.9928, -0.007848, -0.1194, 0.9928, -0.007848, -0.1194, 0.9928, -0.007848, -0.1194, 0.9928, -1.884e-07, 0.0, 1.0, -1.884e-07, 0.0, 1.0, -1.884e-07, 0.0, 1.0, -1.884e-07, 0.0, 1.0, -1.884e-07, 0.0, 1.0, -1.884e-07, 0.0, 1.0, 0.4986, 0.8668, -0.004501, 0.4986, 0.8668, -0.004501, 0.4986, 0.8668, -0.004501, 0.4986, 0.8668, -0.004501, 0.4988, -0.8667, -0.003763, 0.4988, -0.8667, -0.003763, 0.4988, -0.8667, -0.003763, 0.4988, -0.8667, -0.003763, -0.4986, 0.8668, -0.004501, -0.4986, 0.8668, -0.004501, -0.4986, 0.8668, -0.004501, -0.4986, 0.8668, -0.004501, -1.0, 2.77e-07, 0.0, -1.0, 2.77e-07, 0.0, -1.0, 2.77e-07, 0.0, -1.0, 2.77e-07, 0.0, 1.0, 0.0, 0.0, 1.0, 0.0, 0.0, 1.0, 0.0, 0.0, 1.0, 0.0, 0.0, -0.4967, -0.8628, -0.09454, -0.4967, -0.8628, -0.09454, -0.4967, -0.8628, -0.09454, -0.4967, -0.8628, -0.09454, -0.9879, 0.0219, -0.1534, -0.9879, 0.0219, -0.1534, -0.9879, 0.0219, -0.1534, -0.9879, 0.0219, -0.1534, -0.4691, 0.8576, -0.2107, -0.4691, 0.8576, -0.2107, -0.4691, 0.8576, -0.2107, -0.4691, 0.8576, -0.2107, 0.415, 0.8431, -0.342, 0.415, 0.8431, -0.342, 0.415, 0.8431, -0.342, 0.415, 0.8431, -0.342, 0.4966, 0.8448, 0.1993, 0.4966, 0.8448, 0.1993, 0.4966, 0.8448, 0.1993, 0.4966, 0.8448, 0.1993, 0.3977, 0.8424, -0.3636, 0.3977, 0.8424, -0.3636, 0.3977, 0.8424, -0.3636, 0.3977, 0.8424, -0.3636, 0.455, 0.6808, 0.5741, 0.455, 0.6808, 0.5741, 0.455, 0.6808, 0.5741, 0.455, 0.6808, 0.5741, 0.455, 0.6808, 0.5741, 0.455, 0.6808, 0.5741, 0.455, 0.6808, 0.5741, -0.4981, -0.733, 0.4632, -0.4981, -0.733, 0.4632, -0.4981, -0.733, 0.4632, -0.4981, -0.733, 0.4632, -0.566, -0.8237, -0.03315, -0.566, -0.8237, -0.03315, -0.566, -0.8237, -0.03315, -0.566, -0.8237, -0.03315, -0.4758, -0.8308, 0.2888, -0.4758, -0.8308, 0.2888, -0.4758, -0.8308, 0.2888, -0.4758, -0.8308, 0.2888, -0.4521, -0.6792, -0.5781, -0.4521, -0.6792, -0.5781, -0.4521, -0.6792, -0.5781, -0.4521, -0.6792, -0.5781, -0.4521, -0.6792, -0.5781, -0.4521, -0.6792, -0.5781, -0.4521, -0.6792, -0.5781, -0.827, 0.0224, -0.5617, -0.827, 0.0224, -0.5617, -0.827, 0.0224, -0.5617, -0.827, 0.0224, -0.5617, -0.827, 0.0224, -0.5617, -0.827, 0.0224, -0.5617, -0.827, 0.0224, -0.5617, -0.1034, -0.004402, -0.9946, -0.1034, -0.004396, -0.9946, -0.1034, -0.004406, -0.9946, -0.1034, -0.004406, -0.9946, -0.9791, -0.04445, -0.1983, -0.9791, -0.04445, -0.1983, -0.9791, -0.04445, -0.1983, -0.9791, -0.04445, -0.1983, -0.2972, 0.004223, 0.9548, -0.2972, 0.004223, 0.9548, -0.2972, 0.004223, 0.9548, -0.2972, 0.004223, 0.9548, -0.9436, 0.03, 0.3297, -0.9436, 0.03, 0.3297, -0.9436, 0.03, 0.3297, -0.9436, 0.03, 0.3297, -0.9972, 0.01639, 0.07347, -0.9972, 0.01639, 0.07347, -0.9972, 0.01639, 0.07347, -0.9972, 0.01639, 0.07347, -0.1034, -0.004392, -0.9946, -0.1034, -0.004392, -0.9946, -0.1034, -0.004392, -0.9946, -0.1034, -0.004392, -0.9946, -0.7998, -0.00265, -0.6002, -0.7998, -0.00265, -0.6002, -0.7998, -0.00265, -0.6002, -0.7998, -0.00265, -0.6002, -0.8464, -0.002352, -0.5325, -0.8464, -0.002352, -0.5325, -0.8464, -0.002352, -0.5325, -0.8464, -0.002352, -0.5325, 0.8101, -0.002589, -0.5863, 0.8101, -0.002589, -0.5863, 0.8101, -0.002589, -0.5863, 0.8101, -0.002589, -0.5863, 0.6238, 0.7559, -0.1988, 0.6238, 0.7559, -0.1988, 0.6238, 0.7559, -0.1988, 0.6238, 0.7559, -0.1988, 0.3875, 0.8916, -0.2345, 0.3875, 0.8916, -0.2345, 0.3875, 0.8916, -0.2345, 0.3875, 0.8916, -0.2345, 0.7365, -0.002987, -0.6764, 0.7365, -0.002987, -0.6764, 0.7365, -0.002987, -0.6764, 0.7365, -0.002987, -0.6764, 0.6033, 0.76, -0.2418, 0.6033, 0.76, -0.2418, 0.6033, 0.76, -0.2418, 0.6033, 0.76, -0.2418, 0.3784, 0.8821, -0.2806, 0.3784, 0.8821, -0.2806, 0.3784, 0.8821, -0.2806, 0.3784, 0.8821, -0.2806, -0.1001, -0.004393, -0.995, -0.1001, -0.004393, -0.995, -0.1001, -0.004393, -0.995, -0.1001, -0.004393, -0.995, -0.4147, -0.8674, -0.2751, -0.4147, -0.8674, -0.2751, -0.4147, -0.8674, -0.2751, -0.4147, -0.8674, -0.2751, -0.6441, -0.7291, -0.2313, -0.6441, -0.7291, -0.2313, -0.6441, -0.7291, -0.2313, -0.6441, -0.7291, -0.2313, -0.1034, -0.004392, -0.9946, -0.1034, -0.004392, -0.9946, -0.1034, -0.004396, -0.9946, -0.1034, -0.004402, -0.9946, -0.427, -0.8747, -0.2295, -0.427, -0.8747, -0.2295, -0.427, -0.8747, -0.2295, -0.427, -0.8747, -0.2295, -0.6473, -0.7373, -0.1934, -0.6473, -0.7373, -0.1934, -0.6473, -0.7373, -0.1934, -0.6473, -0.7373, -0.1934, -0.5473, -0.8366, -0.02477, -0.5473, -0.8366, -0.02477, -0.5473, -0.8366, -0.02477, -0.5473, -0.8366, -0.02477, -0.5352, -0.8446, -0.01476, -0.5352, -0.8446, -0.01476, -0.5352, -0.8446, -0.01476, -0.5352, -0.8446, -0.01476, -0.544, -0.8389, 0.01738, -0.544, -0.8389, 0.01738, -0.544, -0.8389, 0.01738, -0.544, -0.8389, 0.01738, 6.425e-07, 0.09372, 0.9956, 3.213e-07, 0.09372, 0.9956, 3.213e-07, 0.09372, 0.9956, 6.425e-07, 0.09372, 0.9956, -0.2804, -0.4832, 0.8294, -0.2804, -0.4832, 0.8294, -0.2804, -0.4832, 0.8294, -0.2804, -0.4832, 0.8294, -0.3235, 0.75, 0.5769, -0.3235, 0.75, 0.5769, -0.3235, 0.75, 0.5769, -0.3235, 0.75, 0.5769, -0.4969, 0.8602, -0.1144, -0.4969, 0.8602, -0.1144, -0.4969, 0.8602, -0.1144, -0.4969, 0.8602, -0.1144, -0.01007, -0.008358, -0.9999, -0.01007, -0.008358, -0.9999, -0.01007, -0.008358, -0.9999, -0.01007, -0.008358, -0.9999, -0.01007, 0.008359, -0.9999, -0.01007, 0.008359, -0.9999, -0.01007, 0.008359, -0.9999, -0.01007, 0.008359, -0.9999, -0.0004216, -0.008362, -1.0, -0.0004216, -0.008362, -1.0, -0.0004216, -0.008362, -1.0, -0.0004216, -0.008362, -1.0, 0.004404, 0.0, -1.0, 0.004404, 0.0, -1.0, 0.004404, 0.0, -1.0, 0.004404, 0.0, -1.0, -0.01489, 0.0, -0.9999, -0.01489, 0.0, -0.9999, -0.01489, 0.0, -0.9999, -0.01489, 0.0, -0.9999, 0.004248, -0.0006729, 1.0, 0.004203, -0.0005691, 1.0, 0.004511, -0.001277, 1.0, 0.004511, -0.001277, 1.0, -0.9946, 0.0, -0.1041, -0.9946, 0.0, -0.1041, -0.9946, 0.0, -0.1041, -0.9946, 0.0, -0.1041, 0.9946, 0.0, 0.1041, 0.9946, 0.0, 0.1041, 0.9946, 0.0, 0.1041, 0.9946, 0.0, 0.1041, -0.4997, -0.8662, 0.01058, -0.4997, -0.8662, 0.01058, -0.4997, -0.8662, 0.01058, -0.4997, -0.8662, 0.01058, 0.4997, 0.8662, -0.01058, 0.4997, 0.8662, -0.01058, 0.4997, 0.8662, -0.01058, 0.4997, 0.8662, -0.01058, 0.4969, -0.8602, 0.1144, 0.4969, -0.8602, 0.1144, 0.4969, -0.8602, 0.1144, 0.4969, -0.8602, 0.1144, -0.515, 0.8454, 0.1415, -0.515, 0.8454, 0.1415, -0.515, 0.8454, 0.1415, -0.515, 0.8454, 0.1415, 0.006273, 0.001774, 1.0, 0.006273, 0.001774, 1.0, 0.006273, 0.001774, 1.0, 0.006273, 0.001774, 1.0, 0.006273, -0.001774, 1.0, 0.006273, -0.001774, 1.0, 0.006273, -0.001774, 1.0, 0.006273, -0.001774, 1.0, 0.00451, 0.001276, 1.0, 0.00451, 0.001276, 1.0, 0.004203, 0.0005687, 1.0, 0.004248, 0.0006723, 1.0, 0.004248, 0.0006723, 1.0, 0.004203, 0.0005687, 1.0, 0.004203, -0.0005691, 1.0, 0.004248, -0.0006729, 1.0, 0.007798, 0.0, 1.0, 0.007798, 0.0, 1.0, 0.007798, 0.0, 1.0, 0.007798, 0.0, 1.0, -0.509, -0.86, 0.03649, -0.509, -0.86, 0.03649, -0.509, -0.86, 0.03649, -0.509, -0.86, 0.03649, -0.9909, 0.0, 0.1347, -0.9909, 0.0, 0.1347, -0.9909, 0.0, 0.1347, -0.9909, 0.0, 0.1347, 0.9952, 0.0, -0.09785, 0.9952, 0.0, -0.09785, 0.9952, 0.0, -0.09785, 0.9952, 0.0, -0.09785, -0.5135, -0.8521, 0.1011, -0.5135, -0.8521, 0.1011, -0.5135, -0.8521, 0.1011, -0.5135, -0.8521, 0.1011, 0.5014, 0.8641, 0.0437, 0.5014, 0.8641, 0.0437, 0.5014, 0.8641, 0.0437, 0.5014, 0.8641, 0.0437, 0.5073, -0.8617, -0.01134, 0.5073, -0.8617, -0.01134, 0.5073, -0.8617, -0.01134, 0.5073, -0.8617, -0.01134, 0.2799, 0.04791, -0.9588, 0.2799, 0.04791, -0.9588, 0.2799, 0.04791, -0.9588, 0.2799, 0.04791, -0.9588, 0.897, -1.358e-06, 0.442, 0.897, -1.358e-06, 0.442, 0.897, -1.358e-06, 0.442, 0.897, -1.358e-06, 0.442, 0.9985, -5.572e-07, -0.05399, 0.9985, -5.572e-07, -0.05399, 0.9985, -5.572e-07, -0.05399, 0.9985, -5.572e-07, -0.05399, -0.509, 0.86, 0.03649, -0.509, 0.86, 0.03649, -0.509, 0.86, 0.03649, -0.509, 0.86, 0.03649, -0.9957, 0.0, 0.0927, -0.9957, 0.0, 0.0927, -0.9957, 0.0, 0.0927, -0.9957, 0.0, 0.0927, -0.005249, 3.891e-07, -1.0, -0.005249, 3.891e-07, -1.0, -0.005249, 3.891e-07, -1.0, -0.005249, 3.891e-07, -1.0, -0.4861, 0.8404, -0.2395, -0.4861, 0.8404, -0.2395, -0.4861, 0.8404, -0.2395, -0.4861, 0.8404, -0.2395, -0.4861, -0.8404, -0.2395, -0.4861, -0.8404, -0.2395, -0.4861, -0.8404, -0.2395, -0.4861, -0.8404, -0.2395, -0.897, 0.0, -0.442, -0.897, 0.0, -0.442, -0.897, 0.0, -0.442, -0.897, 0.0, -0.442, -0.9051, 1.22e-06, -0.4252, -0.9051, 1.22e-06, -0.4252, -0.9051, 1.22e-06, -0.4252, -0.9051, 1.22e-06, -0.4252, 0.2797, -0.0476, -0.9589, 0.2797, -0.0476, -0.9589, 0.2797, -0.0476, -0.9589, 0.2797, -0.0476, -0.9589, 0.1958, 3.268e-07, -0.9807, 0.1958, 3.268e-07, -0.9807, 0.1958, 3.268e-07, -0.9807, 0.1958, 3.268e-07, -0.9807, 0.3518, 0.0, -0.9361, 0.3518, 0.0, -0.9361, 0.3518, 0.0, -0.9361, 0.3518, 0.0, -0.9361, 0.5002, -0.8646, -0.04846, 0.5002, -0.8646, -0.04846, 0.5002, -0.8646, -0.04846, 0.5002, -0.8646, -0.04846, 0.5118, -0.8561, -0.0717, 0.5118, -0.8561, -0.0717, 0.5118, -0.8561, -0.0717, 0.5118, -0.8561, -0.0717, 0.5073, 0.8617, -0.009083, 0.5073, 0.8617, -0.009083, 0.5073, 0.8617, -0.009083, 0.5073, 0.8617, -0.009083, 0.9855, 0.0, 0.1697, 0.9855, 0.0, 0.1697, 0.9855, 0.0, 0.1697, 0.9855, 0.0, 0.1697, -0.2403, 7.196e-07, -0.9707, -0.2403, 7.196e-07, -0.9707, -0.2403, 7.196e-07, -0.9707, -0.2403, 7.196e-07, -0.9707, 0.5002, 0.8646, -0.04846, 0.5002, 0.8646, -0.04846, 0.5002, 0.8646, -0.04846, 0.5002, 0.8646, -0.04846, 0.9951, 0.0, -0.09843, 0.9951, 0.0, -0.09843, 0.9951, 0.0, -0.09843, 0.9951, 0.0, -0.09843, -0.9956, 6.255e-07, 0.09409, -0.9956, 6.255e-07, 0.09409, -0.9956, 6.255e-07, 0.09409, -0.9956, 6.255e-07, 0.09409, 0.9348, 0.0, 0.3552, 0.9348, 0.0, 0.3552, 0.9348, 0.0, 0.3552, 0.9348, 0.0, 0.3552, 0.4499, 0.8577, 0.2488, 0.4499, 0.8577, 0.2488, 0.4499, 0.8577, 0.2488, 0.4499, 0.8577, 0.2488, 0.4711, -0.8641, 0.1775, 0.4711, -0.8641, 0.1775, 0.4711, -0.8641, 0.1775, 0.4711, -0.8641, 0.1775, -0.9462, 6.653e-07, -0.3235, -0.9462, 6.653e-07, -0.3235, -0.9462, 6.653e-07, -0.3235, -0.9462, 6.653e-07, -0.3235, -0.1269, 0.0, 0.9919, -0.1269, 0.0, 0.9919, -0.1269, 0.0, 0.9919, -0.1269, 0.0, 0.9919, -0.2012, 0.02582, 0.9792, -0.2012, 0.02582, 0.9792, -0.2012, 0.02582, 0.9792, -0.2012, 0.02582, 0.9792, -0.1981, -0.0312, 0.9797, -0.1981, -0.0312, 0.9797, -0.1981, -0.0312, 0.9797, -0.1981, -0.0312, 0.9797, -0.2255, -1.863e-06, 0.9743, -0.2255, -1.863e-06, 0.9743, -0.2255, -1.863e-06, 0.9743, -0.2255, -1.863e-06, 0.9743, -1.0, 0.0, 0.0, -1.0, 0.0, 0.0, -1.0, 0.0, 0.0, -1.0, 0.0, 0.0, -0.003335, 0.09795, -0.9952, -0.003335, 0.09795, -0.9952, -0.003335, 0.09795, -0.9952, -0.003335, 0.09795, -0.9952, 0.003335, 0.1094, -0.994, 0.003335, 0.1094, -0.994, 0.003335, 0.1094, -0.994, 0.003335, 0.1094, -0.994, 0.003335, 0.09795, -0.9952, 0.003335, 0.09795, -0.9952, 0.003335, 0.09795, -0.9952, 0.003335, 0.09795, -0.9952, -0.003335, 0.1094, -0.994, -0.003335, 0.1094, -0.994, -0.003335, 0.1094, -0.994, -0.003335, 0.1094, -0.994, -0.006669, 0.1037, -0.9946, -0.006669, 0.1037, -0.9946, -0.006669, 0.1037, -0.9946, -0.006669, 0.1037, -0.9946, 0.007639, -0.1245, 0.9922, 0.007639, -0.1245, 0.9922, 0.007639, -0.1245, 0.9922, 0.007639, -0.1245, 0.9922, 1.0, -6.827e-08, 0.0, 1.0, -6.827e-08, 0.0, 1.0, -6.827e-08, 0.0, 1.0, -6.827e-08, 0.0, -0.4997, -0.8615, -0.08982, -0.4997, -0.8615, -0.08982, -0.4997, -0.8615, -0.08982, -0.4997, -0.8615, -0.08982, 0.4997, 0.8615, 0.08982, 0.4997, 0.8615, 0.08982, 0.4997, 0.8615, 0.08982, 0.4997, 0.8615, 0.08982, 0.4997, -0.8615, -0.08982, 0.4997, -0.8615, -0.08982, 0.4997, -0.8615, -0.08982, 0.4997, -0.8615, -0.08982, -0.4997, 0.8615, 0.08982, -0.4997, 0.8615, 0.08982, -0.4997, 0.8615, 0.08982, -0.4997, 0.8615, 0.08982, 0.9974, -0.07265, -4.722e-06, 0.9974, -0.07265, -4.722e-06, 0.9974, -0.07265, -4.722e-06, 0.9974, -0.07265, -4.722e-06, -0.04665, -0.03026, 0.9985, -0.04665, -0.03026, 0.9985, -0.04665, -0.03026, 0.9985, -0.04665, -0.03026, 0.9985, -0.07559, -0.09753, 0.9924, -0.07559, -0.09753, 0.9924, -0.07559, -0.09753, 0.9924, -0.07559, -0.09753, 0.9924, 0.1121, -0.1114, 0.9874, 0.1121, -0.1114, 0.9874, 0.1121, -0.1114, 0.9874, 0.1121, -0.1114, 0.9874, -0.00656, -0.1226, 0.9924, -0.00656, -0.1226, 0.9924, -0.00656, -0.1226, 0.9924, -0.00656, -0.1226, 0.9924, 0.04665, -0.03026, 0.9985, 0.04665, -0.03026, 0.9985, 0.04665, -0.03026, 0.9985, 0.04665, -0.03026, 0.9985, 0.0, 0.008112, -1.0, 0.0, 0.008112, -1.0, 0.0, 0.008112, -1.0, 0.0, 0.008112, -1.0, 0.0, 0.008112, -1.0, 0.0, 0.008112, -1.0, -0.4981, -0.867, 0.01341, -0.4981, -0.867, 0.01341, -0.4981, -0.867, 0.01341, -0.4981, -0.867, 0.01341, 0.4987, 0.8668, 0.008712, 0.4987, 0.8668, 0.008712, 0.4987, 0.8668, 0.008712, 0.4987, 0.8668, 0.008712, 0.4981, -0.867, 0.01341, 0.4981, -0.867, 0.01341, 0.4981, -0.867, 0.01341, 0.4981, -0.867, 0.01341, -0.4987, 0.8668, 0.008712, -0.4987, 0.8668, 0.008712, -0.4987, 0.8668, 0.008712, -0.4987, 0.8668, 0.008712, -0.9916, 0.1296, 8.423e-06, -0.9916, 0.1296, 8.423e-06, -0.9916, 0.1296, 8.423e-06, -0.9916, 0.1296, 8.423e-06])] * 3)])

# ---- objects
ob_andr = bpy.data.objects.new('André', me_mesh_003)

# ---- transforms, parenting, visibility, modifiers, constraints
ob_andr.location = (0.0, 0.0, 0.0)
ob_andr.rotation_euler = (-1.571, -0.0, 0.0)
ob_andr.scale = (0.31, 0.31, 0.31)
ob_andr.color = (0.8, 0.8, 0.8, 1.0)
ob_andr.lineart.crease_threshold = 0.0

# ---- collection membership
col_collection_1.objects.link(ob_andr)

# ---- scene / render settings (as saved in the file)
scene.frame_start = 1; scene.frame_end = 250; scene.frame_set(1)
scene.render.engine = 'BLENDER_EEVEE_NEXT'
scene.render.resolution_percentage = 50
scene.render.dither_intensity = 0.0
scene.cycles.use_denoising = False
scene.cycles.samples = 10
scene.cycles.sampling_pattern = 'TABULATED_SOBOL'
scene.cycles.light_sampling_threshold = 0.0
scene.cycles.use_adaptive_sampling = False
scene.cycles.use_light_tree = False
scene.cycles.blur_glossy = 0.0
scene.cycles.pixel_filter_type = 'GAUSSIAN'
scene.cycles.sample_clamp_indirect = 0.0
scene.view_settings.view_transform = 'Standard'
bpy.context.view_layer.update()

# ---- added for rendering (the .blend has no active camera and no usable light): camera, sun
cam_auto = bpy.data.cameras.new('AutoCamera')
cam_auto.lens = 50.0
cam_auto.sensor_width = 36.0
cam_auto.clip_end = 1000.0
ob_auto_camera = bpy.data.objects.new('AutoCamera', cam_auto)
scene.collection.objects.link(ob_auto_camera)
ob_auto_camera.location = (5.1767, -3.93093, 4.13016)
ob_auto_camera.rotation_euler = (1.09748, -7.21219e-08, 0.694738)
scene.camera = ob_auto_camera
light_auto_sun = bpy.data.lights.new('AutoSun', 'SUN')
light_auto_sun.energy = 3.0
light_auto_sun.angle = 0.0523599
ob_auto_sun = bpy.data.objects.new('AutoSun', light_auto_sun)
scene.collection.objects.link(ob_auto_sun)
ob_auto_sun.rotation_euler = (0.872665, 0.174533, 0.523599)
bpy.context.view_layer.update()
